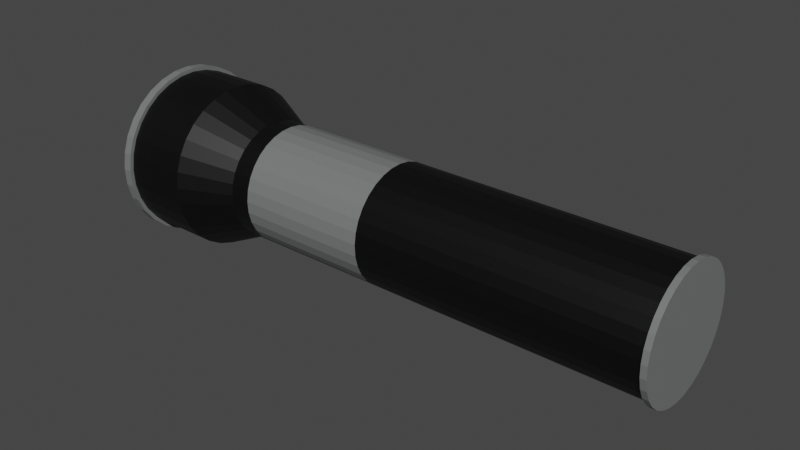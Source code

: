 # Source: lamp.blend  (saved by Blender 2.83.19; exported with 4.5.12 LTS)
import bpy
from mathutils import Matrix  # noqa: F401  (used for matrix-valued properties, if any)

bpy.ops.wm.read_factory_settings(use_empty=True)
scene = bpy.context.scene
scene.name = 'Scene'

# ---- collections
col_collection = bpy.data.collections.new('Collection'); scene.collection.children.link(col_collection)

# ---- materials (node trees are filled in below, after node groups)
mat_material_001 = bpy.data.materials.new('Material.001')
mat_material_001.use_transparent_shadow = False
mat_material_002 = bpy.data.materials.new('Material.002')
mat_material_002.use_transparent_shadow = False
mat_material_003 = bpy.data.materials.new('Material.003')
mat_material_003.use_transparent_shadow = False

# ---- material node trees
mat_material_001.use_nodes = True; mat_material_001.node_tree.nodes.clear()
_N = mat_material_001.node_tree.nodes; _L = mat_material_001.node_tree.links
n0 = _N.new('ShaderNodeBsdfPrincipled'); n0.name = 'Principled BSDF'; n0.location = (10, 300)
n0.distribution = 'GGX'
n0.subsurface_method = 'BURLEY'
n0.inputs[0].default_value = (0.1768, 0.1833, 0.1813, 1.0)
n0.inputs[3].default_value = 1.45
n0.inputs[27].default_value = (0.0, 0.0, 0.0, 1.0)
n0.inputs[28].default_value = 1.0
n1 = _N.new('ShaderNodeOutputMaterial'); n1.name = 'Material Output'; n1.location = (300, 300)
_L.new(n0.outputs[0], n1.inputs[0])
n1.is_active_output = True
mat_material_002.use_nodes = True; mat_material_002.node_tree.nodes.clear()
_N = mat_material_002.node_tree.nodes; _L = mat_material_002.node_tree.links
n0 = _N.new('ShaderNodeBsdfPrincipled'); n0.name = 'Principled BSDF'; n0.location = (10, 300)
n0.distribution = 'GGX'
n0.subsurface_method = 'BURLEY'
n0.inputs[0].default_value = (0.0, 0.0, 0.0, 1.0)
n0.inputs[3].default_value = 1.45
n0.inputs[27].default_value = (0.0, 0.0, 0.0, 1.0)
n0.inputs[28].default_value = 1.0
n1 = _N.new('ShaderNodeOutputMaterial'); n1.name = 'Material Output'; n1.location = (300, 300)
_L.new(n0.outputs[0], n1.inputs[0])
n1.is_active_output = True
mat_material_003.use_nodes = True; mat_material_003.node_tree.nodes.clear()
_N = mat_material_003.node_tree.nodes; _L = mat_material_003.node_tree.links
n0 = _N.new('ShaderNodeBsdfPrincipled'); n0.name = 'Principled BSDF'; n0.location = (10, 300)
n0.distribution = 'GGX'
n0.subsurface_method = 'BURLEY'
n0.inputs[0].default_value = (0.5543, 0.5543, 0.5543, 1.0)
n0.inputs[3].default_value = 1.45
n0.inputs[27].default_value = (0.0, 0.0, 0.0, 1.0)
n0.inputs[28].default_value = 1.0
n1 = _N.new('ShaderNodeOutputMaterial'); n1.name = 'Material Output'; n1.location = (300, 300)
_L.new(n0.outputs[0], n1.inputs[0])
n1.is_active_output = True

# ---- world
world_world = bpy.data.worlds.new('World'); scene.world = world_world
world_world.use_nodes = True; world_world.node_tree.nodes.clear()
_N = world_world.node_tree.nodes; _L = world_world.node_tree.links
n0 = _N.new('ShaderNodeOutputWorld'); n0.name = 'World Output'; n0.location = (300, 300)
n1 = _N.new('ShaderNodeBackground'); n1.name = 'Background'; n1.location = (10, 300)
n1.inputs[0].default_value = (0.05088, 0.05088, 0.05088, 1.0)
_L.new(n1.outputs[0], n0.inputs[0])
n0.is_active_output = True
world_world.color = (0.05088, 0.05088, 0.05088)
world_world.use_sun_shadow = False
world_world.sun_shadow_jitter_overblur = 0.0

# ---- meshes
me_cylinder = bpy.data.meshes.new('Cylinder')
me_cylinder.from_pydata([(-0.9834, 0.02802, 1.27), (-0.9556, 0.2221, 1.27), (-0.8904, 0.407, 1.27), (-0.7904, 0.5756, 1.27), (-0.6595, 0.7215, 1.27), (-0.5026, 0.839, 1.27), (-0.3257, 0.9236, 1.27), (-0.1358, 0.9722, 1.27), (0.05993, 0.9827, 1.27), (0.254, 0.9549, 1.27), (0.4389, 0.8897, 1.27), (0.6075, 0.7897, 1.27), (0.7534, 0.6588, 1.27), (0.8709, 0.5019, 1.27), (0.9555, 0.325, 1.27), (1.004, 0.1351, 1.27), (1.015, -0.06064, 1.27), (0.9868, -0.2547, 1.27), (0.9216, -0.4396, 1.27), (0.8216, -0.6082, 1.27), (0.6907, -0.7541, 1.27), (0.5338, -0.8716, 1.27), (0.357, -0.9562, 1.27), (0.167, -1.005, 1.27), (-0.02873, -1.015, 1.27), (-0.2228, -0.9875, 1.27), (-0.4077, -0.9223, 1.27), (-0.5763, -0.8223, 1.27), (-0.7222, -0.6914, 1.27), (-0.8397, -0.5345, 1.27), (-0.9243, -0.3577, 1.27), (-0.9729, -0.1677, 1.27), (-0.9834, 0.02802, -1.365), (-0.9556, 0.2221, -1.365), (-0.8904, 0.407, -1.365), (-0.7904, 0.5756, -1.365), (-0.6595, 0.7215, -1.365), (-0.5026, 0.839, -1.365), (-0.3257, 0.9236, -1.365), (-0.1358, 0.9722, -1.365), (0.05993, 0.9827, -1.365), (0.254, 0.9549, -1.365), (0.4389, 0.8897, -1.365), (0.6075, 0.7897, -1.365), (0.7534, 0.6588, -1.365), (0.8709, 0.5019, -1.365), (0.9555, 0.325, -1.365), (1.004, 0.1351, -1.365), (1.015, -0.06064, -1.365), (0.9868, -0.2547, -1.365), (0.9216, -0.4396, -1.365), (0.8216, -0.6082, -1.365), (0.6907, -0.7541, -1.365), (0.5338, -0.8716, -1.365), (0.357, -0.9562, -1.365), (0.167, -1.005, -1.365), (-0.02873, -1.015, -1.365), (-0.2228, -0.9875, -1.365), (-0.4077, -0.9223, -1.365), (-0.5763, -0.8223, -1.365), (-0.7222, -0.6914, -1.365), (-0.8397, -0.5345, -1.365), (-0.9243, -0.3577, -1.365), (-0.9729, -0.1677, -1.365), (-1.394, 0.04622, -2.231), (-1.354, 0.3199, -2.231), (-1.262, 0.5807, -2.231), (-1.121, 0.8186, -2.231), (-0.9366, 1.024, -2.231), (-0.7153, 1.19, -2.231), (-0.4659, 1.31, -2.231), (-0.198, 1.378, -2.231), (0.07813, 1.393, -2.231), (0.3518, 1.354, -2.231), (0.6126, 1.262, -2.231), (0.8505, 1.121, -2.231), (1.056, 0.9359, -2.231), (1.222, 0.7146, -2.231), (1.341, 0.4652, -2.231), (1.41, 0.1973, -2.231), (1.425, -0.07884, -2.231), (1.385, -0.3526, -2.231), (1.294, -0.6133, -2.231), (1.153, -0.8512, -2.231), (0.9678, -1.057, -2.231), (0.7465, -1.223, -2.231), (0.4971, -1.342, -2.231), (0.2292, -1.411, -2.231), (-0.04693, -1.425, -2.231), (-0.3206, -1.386, -2.231), (-0.5814, -1.294, -2.231), (-0.8193, -1.153, -2.231), (-1.025, -0.9685, -2.231), (-1.191, -0.7472, -2.231), (-1.31, -0.4978, -2.231), (-1.379, -0.2299, -2.231), (-1.394, 0.04622, -3.499), (-1.354, 0.3199, -3.499), (-1.262, 0.5807, -3.499), (-1.121, 0.8186, -3.499), (-0.9366, 1.024, -3.499), (-0.7153, 1.19, -3.499), (-0.4659, 1.31, -3.499), (-0.198, 1.378, -3.499), (0.07813, 1.393, -3.499), (0.3518, 1.354, -3.499), (0.6126, 1.262, -3.499), (0.8505, 1.121, -3.499), (1.056, 0.9359, -3.499), (1.222, 0.7146, -3.499), (1.341, 0.4652, -3.499), (1.41, 0.1973, -3.499), (1.425, -0.07884, -3.499), (1.385, -0.3526, -3.499), (1.294, -0.6133, -3.499), (1.153, -0.8512, -3.499), (0.9678, -1.057, -3.499), (0.7465, -1.223, -3.499), (0.4971, -1.342, -3.499), (0.2292, -1.411, -3.499), (-0.04693, -1.425, -3.499), (-0.3206, -1.386, -3.499), (-0.5814, -1.294, -3.499), (-0.8193, -1.153, -3.499), (-1.025, -0.9685, -3.499), (-1.191, -0.7472, -3.499), (-1.31, -0.4978, -3.499), (-1.379, -0.2299, -3.499), (-1.12, 0.03406, -3.499), (-1.088, 0.2545, -3.499), (-1.014, 0.4646, -3.499), (-0.9002, 0.6562, -3.499), (-0.7514, 0.8219, -3.499), (-0.5731, 0.9555, -3.499), (-0.3722, 1.052, -3.499), (-0.1564, 1.107, -3.499), (0.06597, 1.119, -3.499), (0.2865, 1.087, -3.499), (0.4965, 1.013, -3.499), (0.6881, 0.8995, -3.499), (0.8539, 0.7507, -3.499), (0.9874, 0.5724, -3.499), (1.084, 0.3715, -3.499), (1.139, 0.1557, -3.499), (1.151, -0.06668, -3.499), (1.119, -0.2872, -3.499), (1.045, -0.4972, -3.499), (0.9314, -0.6888, -3.499), (0.7826, -0.8546, -3.499), (0.6043, -0.9881, -3.499), (0.4034, -1.084, -3.499), (0.1876, -1.139, -3.499), (-0.03477, -1.151, -3.499), (-0.2553, -1.12, -3.499), (-0.4653, -1.046, -3.499), (-0.6569, -0.9321, -3.499), (-0.8227, -0.7833, -3.499), (-0.9562, -0.6051, -3.499), (-1.052, -0.4042, -3.499), (-1.108, -0.1884, -3.499), (-1.12, 0.03406, -2.422), (-1.088, 0.2545, -2.422), (-1.014, 0.4646, -2.422), (-0.9002, 0.6562, -2.422), (-0.7514, 0.8219, -2.422), (-0.5731, 0.9555, -2.422), (-0.3722, 1.052, -2.422), (-0.1564, 1.107, -2.422), (0.06597, 1.119, -2.422), (0.2865, 1.087, -2.422), (0.4965, 1.013, -2.422), (0.6881, 0.8995, -2.422), (0.8539, 0.7507, -2.422), (0.9874, 0.5724, -2.422), (1.084, 0.3715, -2.422), (1.139, 0.1557, -2.422), (1.151, -0.06668, -2.422), (1.119, -0.2872, -2.422), (1.045, -0.4972, -2.422), (0.9314, -0.6888, -2.422), (0.7826, -0.8546, -2.422), (0.6043, -0.9881, -2.422), (0.4034, -1.084, -2.422), (0.1876, -1.139, -2.422), (-0.03477, -1.151, -2.422), (-0.2553, -1.12, -2.422), (-0.4653, -1.046, -2.422), (-0.6569, -0.9321, -2.422), (-0.8227, -0.7833, -2.422), (-0.9562, -0.6051, -2.422), (-1.052, -0.4042, -2.422), (-1.108, -0.1884, -2.422), (-1.12, 0.03406, -2.422), (-1.098, 0.02436, -2.422), (-1.034, 0.0131, -2.422), (-0.9293, 0.0007066, -2.422), (-0.7884, -0.01234, -2.422), (-0.6167, -0.02554, -2.422), (-0.4206, -0.03838, -2.422), (-0.2078, -0.05038, -2.422), (0.01362, -0.06107, -2.422), (0.2351, -0.07003, -2.422), (0.4482, -0.07694, -2.422), (0.6446, -0.08151, -2.422), (0.8168, -0.08358, -2.422), (0.9583, -0.08306, -2.422), (1.064, -0.07997, -2.422), (1.129, -0.07444, -2.422), (1.151, -0.06668, -2.422), (1.129, -0.05698, -2.422), (1.065, -0.04572, -2.422), (0.9605, -0.03332, -2.422), (0.8196, -0.02028, -2.422), (0.6479, -0.007077, -2.422), (0.4518, 0.005768, -2.422), (0.239, 0.01776, -2.422), (0.01759, 0.02845, -2.422), (-0.2039, 0.03742, -2.422), (-0.4169, 0.04432, -2.422), (-0.6134, 0.04889, -2.422), (-0.7856, 0.05096, -2.422), (-0.9271, 0.05044, -2.422), (-1.032, 0.04736, -2.422), (-1.097, 0.04183, -2.422), (-0.6595, 0.7215, -1.015), (-0.7904, 0.5756, -1.015), (0.8709, 0.5019, -1.015), (0.7534, 0.6588, -1.015), (0.357, -0.9562, -1.015), (0.5338, -0.8716, -1.015), (-0.9729, -0.1677, -1.015), (-0.9243, -0.3577, -1.015), (0.254, 0.9549, -1.015), (0.05993, 0.9827, -1.015), (0.9216, -0.4396, -1.015), (0.9868, -0.2547, -1.015), (-0.5763, -0.8223, -1.015), (-0.4077, -0.9223, -1.015), (-0.5026, 0.839, -1.015), (0.9555, 0.325, -1.015), (0.167, -1.005, -1.015), (-0.9556, 0.2221, -1.015), (-0.9834, 0.02802, -1.015), (0.4389, 0.8897, -1.015), (0.8216, -0.6082, -1.015), (-0.7222, -0.6914, -1.015), (-0.3257, 0.9236, -1.015), (1.004, 0.1351, -1.015), (-0.02873, -1.015, -1.015), (-0.8904, 0.407, -1.015), (0.6075, 0.7897, -1.015), (0.6907, -0.7541, -1.015), (-0.8397, -0.5345, -1.015), (-0.1358, 0.9722, -1.015), (1.015, -0.06064, -1.015), (-0.2228, -0.9875, -1.015), (-0.7904, 0.5756, 0.9702), (0.7534, 0.6588, 0.9702), (0.5338, -0.8716, 0.9702), (-0.9243, -0.3577, 0.9702), (0.05446, 0.8593, 0.9702), (0.9868, -0.2547, 0.9702), (-0.4077, -0.9223, 0.9702), (-0.9834, 0.02802, 0.9702), (-0.6595, 0.7215, 0.9702), (0.8709, 0.5019, 0.9702), (0.357, -0.9562, 0.9702), (-0.9729, -0.1677, 0.9702), (0.2485, 0.8315, 0.9702), (0.9216, -0.4396, 0.9702), (-0.5763, -0.8223, 0.9702), (-0.508, 0.7156, 0.9702), (0.9555, 0.325, 0.9702), (0.167, -1.005, 0.9702), (-0.9556, 0.2221, 0.9702), (0.4334, 0.7663, 0.9702), (0.8216, -0.6082, 0.9702), (-0.7222, -0.6914, 0.9702), (-0.3312, 0.8002, 0.9702), (1.004, 0.1351, 0.9702), (-0.02873, -1.015, 0.9702), (-0.8904, 0.407, 0.9702), (0.602, 0.6663, 0.9702), (0.6907, -0.7541, 0.9702), (-0.8397, -0.5345, 0.9702), (-0.1413, 0.8487, 0.9702), (1.015, -0.06064, 0.9702), (-0.2228, -0.9875, 0.9702), (-0.6595, 0.7215, -0.7281), (0.8709, 0.5019, -0.7281), (0.357, -0.9562, -0.7281), (-0.9729, -0.1677, -0.7281), (0.2485, 0.8315, -0.7281), (0.9216, -0.4396, -0.7281), (-0.5763, -0.8223, -0.7281), (-0.508, 0.7156, -0.7281), (0.9555, 0.325, -0.7281), (0.167, -1.005, -0.7281), (-0.9556, 0.2221, -0.7281), (0.4334, 0.7663, -0.7281), (0.8216, -0.6082, -0.7281), (-0.7222, -0.6914, -0.7281), (-0.3312, 0.8002, -0.7281), (1.004, 0.1351, -0.7281), (-0.02873, -1.015, -0.7281), (-0.8904, 0.407, -0.7281), (0.602, 0.6663, -0.7281), (0.6907, -0.7541, -0.7281), (-0.8397, -0.5345, -0.7281), (-0.1413, 0.8487, -0.7281), (1.015, -0.06064, -0.7281), (-0.2228, -0.9875, -0.7281), (-0.7904, 0.5756, -0.7281), (0.7534, 0.6588, -0.7281), (0.5338, -0.8716, -0.7281), (-0.9243, -0.3577, -0.7281), (0.05446, 0.8593, -0.7281), (0.9868, -0.2547, -0.7281), (-0.4077, -0.9223, -0.7281), (-0.9834, 0.02802, -0.7281), (0.05446, 0.8593, -0.4437), (-0.1413, 0.8487, -0.4381), (0.2485, 0.8315, -0.4336), (0.05446, 0.8593, 0.6517), (-0.1413, 0.8487, 0.6508), (0.2485, 0.8315, 0.6556), (-0.9834, 0.02802, 1.582), (-0.9556, 0.2221, 1.582), (-0.8904, 0.407, 1.582), (-0.7904, 0.5756, 1.582), (-0.6595, 0.7215, 1.582), (-0.5026, 0.839, 1.582), (-0.3257, 0.9236, 1.582), (-0.1358, 0.9722, 1.582), (0.05993, 0.9827, 1.582), (0.254, 0.9549, 1.582), (0.4389, 0.8897, 1.582), (0.6075, 0.7897, 1.582), (0.7534, 0.6588, 1.582), (0.8709, 0.5019, 1.582), (0.9555, 0.325, 1.582), (1.004, 0.1351, 1.582), (1.015, -0.06064, 1.582), (0.9868, -0.2547, 1.582), (0.9216, -0.4396, 1.582), (0.8216, -0.6082, 1.582), (0.6907, -0.7541, 1.582), (0.5338, -0.8716, 1.582), (0.357, -0.9562, 1.582), (0.167, -1.005, 1.582), (-0.02873, -1.015, 1.582), (-0.2228, -0.9875, 1.582), (-0.4077, -0.9223, 1.582), (-0.5763, -0.8223, 1.582), (-0.7222, -0.6914, 1.582), (-0.8397, -0.5345, 1.582), (-0.9243, -0.3577, 1.582), (-0.9729, -0.1677, 1.582), (-1.121, 0.8186, -3.353), (-1.262, 0.5807, -3.353), (-1.31, -0.4978, -3.353), (-1.191, -0.7472, -3.353), (1.385, -0.3526, -3.353), (1.425, -0.07884, -3.353), (-0.9366, 1.024, -3.353), (-1.379, -0.2299, -3.353), (1.294, -0.6133, -3.353), (-0.7153, 1.19, -3.353), (-1.394, 0.04622, -3.353), (1.153, -0.8512, -3.353), (-0.4659, 1.31, -3.353), (0.9678, -1.057, -3.353), (-0.198, 1.378, -3.353), (0.7465, -1.223, -3.353), (0.07813, 1.393, -3.353), (0.4971, -1.342, -3.353), (0.3518, 1.354, -3.353), (0.2292, -1.411, -3.353), (0.6126, 1.262, -3.353), (-0.04693, -1.425, -3.353), (0.8505, 1.121, -3.353), (-0.3206, -1.386, -3.353), (1.056, 0.9359, -3.353), (-0.5814, -1.294, -3.353), (1.222, 0.7146, -3.353), (-0.8193, -1.153, -3.353), (1.341, 0.4652, -3.353), (-1.354, 0.3199, -3.353), (-1.025, -0.9685, -3.353), (1.41, 0.1973, -3.353), (-1.459, 0.04913, -3.503), (-1.418, 0.3356, -3.503), (-1.322, 0.6085, -3.503), (-1.174, 0.8574, -3.503), (-0.9809, 1.073, -3.503), (-0.7493, 1.246, -3.503), (-0.4883, 1.371, -3.503), (-0.2079, 1.443, -3.503), (0.08104, 1.458, -3.503), (0.3675, 1.417, -3.503), (0.6404, 1.321, -3.503), (0.8893, 1.174, -3.503), (1.105, 0.9802, -3.503), (1.278, 0.7486, -3.503), (1.403, 0.4876, -3.503), (1.475, 0.2072, -3.503), (1.49, -0.08175, -3.503), (1.449, -0.3682, -3.503), (1.353, -0.6411, -3.503), (1.205, -0.89, -3.503), (1.012, -1.105, -3.503), (0.7805, -1.279, -3.503), (0.5195, -1.404, -3.503), (0.2391, -1.475, -3.503), (-0.04984, -1.491, -3.503), (-0.3363, -1.45, -3.503), (-0.6092, -1.354, -3.503), (-0.8581, -1.206, -3.503), (-1.073, -1.013, -3.503), (-1.247, -0.7812, -3.503), (-1.372, -0.5202, -3.503), (-1.444, -0.2398, -3.503), (-1.174, 0.8574, -3.35), (-1.372, -0.5202, -3.35), (1.449, -0.3682, -3.35), (-0.9809, 1.073, -3.35), (-1.444, -0.2398, -3.35), (1.353, -0.6411, -3.35), (-0.7493, 1.246, -3.35), (-1.459, 0.04913, -3.35), (1.205, -0.89, -3.35), (-0.4883, 1.371, -3.35), (1.012, -1.105, -3.35), (-0.2079, 1.443, -3.35), (0.7805, -1.279, -3.35), (0.08104, 1.458, -3.35), (0.5195, -1.404, -3.35), (0.3675, 1.417, -3.35), (0.2391, -1.475, -3.35), (0.6404, 1.321, -3.35), (-0.04984, -1.491, -3.35), (0.8893, 1.174, -3.35), (-0.3363, -1.45, -3.35), (1.105, 0.9802, -3.35), (-0.6092, -1.354, -3.35), (1.278, 0.7486, -3.35), (-0.8581, -1.206, -3.35), (1.403, 0.4876, -3.35), (-1.418, 0.3356, -3.35), (-1.073, -1.013, -3.35), (1.475, 0.2072, -3.35), (-1.322, 0.6085, -3.35), (-1.247, -0.7812, -3.35), (1.49, -0.08175, -3.35), (0.05772, 0.9329, -0.4437), (-0.138, 0.9224, -0.4381), (0.2518, 0.9051, -0.4336), (0.05772, 0.9329, 0.6517), (-0.138, 0.9224, 0.6508), (0.2518, 0.9051, 0.6556), (-0.9834, 0.02802, 6.019), (-0.9556, 0.2221, 6.019), (-0.8904, 0.407, 6.019), (-0.7904, 0.5756, 6.019), (-0.6595, 0.7215, 6.019), (-0.5026, 0.839, 6.019), (-0.3257, 0.9236, 6.019), (-0.1358, 0.9722, 6.019), (0.05993, 0.9827, 6.019), (0.254, 0.9549, 6.019), (0.4389, 0.8897, 6.019), (0.6075, 0.7897, 6.019), (0.7534, 0.6588, 6.019), (0.8709, 0.5019, 6.019), (0.9555, 0.325, 6.019), (1.004, 0.1351, 6.019), (1.015, -0.06064, 6.019), (0.9868, -0.2547, 6.019), (0.9216, -0.4396, 6.019), (0.8216, -0.6082, 6.019), (0.6907, -0.7541, 6.019), (0.5338, -0.8716, 6.019), (0.357, -0.9562, 6.019), (0.167, -1.005, 6.019), (-0.02873, -1.015, 6.019), (-0.2228, -0.9875, 6.019), (-0.4077, -0.9223, 6.019), (-0.5763, -0.8223, 6.019), (-0.7222, -0.6914, 6.019), (-0.8397, -0.5345, 6.019), (-0.9243, -0.3577, 6.019), (-0.9729, -0.1677, 6.019), (-1.039, 0.03049, 6.019), (-1.01, 0.2353, 6.019), (-0.9408, 0.4305, 6.019), (-0.8353, 0.6085, 6.019), (-0.697, 0.7625, 6.019), (-0.5314, 0.8866, 6.019), (-0.3447, 0.9759, 6.019), (-0.1442, 1.027, 6.019), (0.0624, 1.038, 6.019), (0.2672, 1.009, 6.019), (0.4624, 0.9401, 6.019), (0.6404, 0.8346, 6.019), (0.7944, 0.6963, 6.019), (0.9185, 0.5307, 6.019), (1.008, 0.344, 6.019), (1.059, 0.1435, 6.019), (1.07, -0.06311, 6.019), (1.041, -0.268, 6.019), (0.972, -0.4631, 6.019), (0.8665, -0.6411, 6.019), (0.7282, -0.7951, 6.019), (0.5626, -0.9192, 6.019), (0.3759, -1.009, 6.019), (0.1754, -1.06, 6.019), (-0.0312, -1.071, 6.019), (-0.236, -1.042, 6.019), (-0.4312, -0.9727, 6.019), (-0.6092, -0.8672, 6.019), (-0.7632, -0.7289, 6.019), (-0.8873, -0.5633, 6.019), (-0.9766, -0.3767, 6.019), (-1.028, -0.1762, 6.019), (-1.039, 0.03049, 6.116), (-1.01, 0.2353, 6.116), (-0.9408, 0.4305, 6.116), (-0.8353, 0.6085, 6.116), (-0.697, 0.7625, 6.116), (-0.5314, 0.8866, 6.116), (-0.3447, 0.9759, 6.116), (-0.1442, 1.027, 6.116), (0.0624, 1.038, 6.116), (0.2672, 1.009, 6.116), (0.4624, 0.9401, 6.116), (0.6404, 0.8346, 6.116), (0.7944, 0.6963, 6.116), (0.9185, 0.5307, 6.116), (1.008, 0.344, 6.116), (1.059, 0.1435, 6.116), (1.07, -0.06311, 6.116), (1.041, -0.268, 6.116), (0.972, -0.4631, 6.116), (0.8665, -0.6411, 6.116), (0.7282, -0.7951, 6.116), (0.5626, -0.9192, 6.116), (0.3759, -1.009, 6.116), (0.1754, -1.06, 6.116), (-0.0312, -1.071, 6.116), (-0.236, -1.042, 6.116), (-0.4312, -0.9727, 6.116), (-0.6092, -0.8672, 6.116), (-0.7632, -0.7289, 6.116), (-0.8873, -0.5633, 6.116), (-0.9766, -0.3767, 6.116), (-1.028, -0.1762, 6.116)], [], [(225, 224, 36, 35), (227, 226, 45, 44), (229, 228, 54, 53), (231, 230, 63, 62), (233, 232, 41, 40), (235, 234, 50, 49), (237, 236, 59, 58), (224, 238, 37, 36), (226, 239, 46, 45), (228, 240, 55, 54), (242, 241, 33, 32), (230, 242, 32, 63), (232, 243, 42, 41), (234, 244, 51, 50), (236, 245, 60, 59), (238, 246, 38, 37), (239, 247, 47, 46), (240, 248, 56, 55), (241, 249, 34, 33), (243, 250, 43, 42), (244, 251, 52, 51), (245, 252, 61, 60), (246, 253, 39, 38), (247, 254, 48, 47), (248, 255, 57, 56), (249, 225, 35, 34), (250, 227, 44, 43), (251, 229, 53, 52), (252, 231, 62, 61), (253, 233, 40, 39), (254, 235, 49, 48), (255, 237, 58, 57), (58, 59, 91, 90), (45, 46, 78, 77), (32, 33, 65, 64), (59, 60, 92, 91), (46, 47, 79, 78), (33, 34, 66, 65), (60, 61, 93, 92), (47, 48, 80, 79), (34, 35, 67, 66), (61, 62, 94, 93), (48, 49, 81, 80), (35, 36, 68, 67), (62, 63, 95, 94), (49, 50, 82, 81), (36, 37, 69, 68), (63, 32, 64, 95), (50, 51, 83, 82), (37, 38, 70, 69), (51, 52, 84, 83), (38, 39, 71, 70), (52, 53, 85, 84), (39, 40, 72, 71), (53, 54, 86, 85), (40, 41, 73, 72), (54, 55, 87, 86), (41, 42, 74, 73), (55, 56, 88, 87), (42, 43, 75, 74), (56, 57, 89, 88), (43, 44, 76, 75), (57, 58, 90, 89), (44, 45, 77, 76), (124, 123, 417, 418), (386, 389, 450, 447), (97, 96, 390, 391), (363, 362, 424, 453), (123, 122, 416, 417), (387, 359, 451, 448), (358, 364, 425, 422), (122, 121, 415, 416), (388, 361, 452, 449), (360, 365, 426, 423), (121, 120, 414, 415), (389, 363, 453, 450), (362, 366, 427, 424), (120, 119, 413, 414), (364, 367, 428, 425), (119, 118, 412, 413), (365, 368, 429, 426), (118, 117, 411, 412), (366, 369, 430, 427), (117, 116, 410, 411), (367, 370, 431, 428), (116, 115, 409, 410), (369, 371, 432, 430), (115, 114, 408, 409), (370, 372, 433, 431), (114, 113, 407, 408), (371, 373, 434, 432), (113, 112, 406, 407), (372, 374, 435, 433), (112, 111, 405, 406), (373, 375, 436, 434), (111, 110, 404, 405), (101, 102, 134, 133), (115, 116, 148, 147), (102, 103, 135, 134), (116, 117, 149, 148), (103, 104, 136, 135), (117, 118, 150, 149), (104, 105, 137, 136), (118, 119, 151, 150), (105, 106, 138, 137), (119, 120, 152, 151), (106, 107, 139, 138), (120, 121, 153, 152), (107, 108, 140, 139), (121, 122, 154, 153), (108, 109, 141, 140), (122, 123, 155, 154), (109, 110, 142, 141), (96, 97, 129, 128), (123, 124, 156, 155), (110, 111, 143, 142), (97, 98, 130, 129), (124, 125, 157, 156), (111, 112, 144, 143), (98, 99, 131, 130), (125, 126, 158, 157), (112, 113, 145, 144), (99, 100, 132, 131), (126, 127, 159, 158), (113, 114, 146, 145), (100, 101, 133, 132), (127, 96, 128, 159), (114, 115, 147, 146), (136, 137, 169, 168), (150, 151, 183, 182), (137, 138, 170, 169), (151, 152, 184, 183), (138, 139, 171, 170), (152, 153, 185, 184), (139, 140, 172, 171), (153, 154, 186, 185), (140, 141, 173, 172), (154, 155, 187, 186), (141, 142, 174, 173), (128, 129, 161, 160), (155, 156, 188, 187), (142, 143, 175, 174), (129, 130, 162, 161), (156, 157, 189, 188), (143, 144, 176, 175), (130, 131, 163, 162), (157, 158, 190, 189), (144, 145, 177, 176), (131, 132, 164, 163), (158, 159, 191, 190), (145, 146, 178, 177), (132, 133, 165, 164), (159, 128, 160, 191), (146, 147, 179, 178), (133, 134, 166, 165), (147, 148, 180, 179), (134, 135, 167, 166), (148, 149, 181, 180), (135, 136, 168, 167), (149, 150, 182, 181), (171, 172, 204, 203), (185, 186, 218, 217), (172, 173, 205, 204), (186, 187, 219, 218), (173, 174, 206, 205), (160, 161, 193, 192), (187, 188, 220, 219), (174, 175, 207, 206), (161, 162, 194, 193), (188, 189, 221, 220), (175, 176, 208, 207), (162, 163, 195, 194), (189, 190, 222, 221), (176, 177, 209, 208), (163, 164, 196, 195), (190, 191, 223, 222), (177, 178, 210, 209), (164, 165, 197, 196), (191, 160, 192, 223), (178, 179, 211, 210), (165, 166, 198, 197), (179, 180, 212, 211), (166, 167, 199, 198), (180, 181, 213, 212), (167, 168, 200, 199), (181, 182, 214, 213), (168, 169, 201, 200), (182, 183, 215, 214), (169, 170, 202, 201), (183, 184, 216, 215), (170, 171, 203, 202), (184, 185, 217, 216), (311, 318, 237, 255), (310, 317, 235, 254), (309, 316, 233, 253), (308, 315, 231, 252), (307, 314, 229, 251), (306, 313, 227, 250), (305, 312, 225, 249), (304, 311, 255, 248), (303, 310, 254, 247), (302, 309, 253, 246), (301, 308, 252, 245), (300, 307, 251, 244), (299, 306, 250, 243), (298, 305, 249, 241), (297, 304, 248, 240), (296, 303, 247, 239), (295, 302, 246, 238), (294, 301, 245, 236), (293, 300, 244, 234), (292, 299, 243, 232), (291, 319, 242, 230), (319, 298, 241, 242), (290, 297, 240, 228), (289, 296, 239, 226), (288, 295, 238, 224), (318, 294, 236, 237), (317, 293, 234, 235), (316, 292, 232, 233), (315, 291, 230, 231), (314, 290, 228, 229), (313, 289, 226, 227), (312, 288, 224, 225), (3, 4, 264, 256), (12, 13, 265, 257), (21, 22, 266, 258), (30, 31, 267, 259), (8, 9, 268, 260), (17, 18, 269, 261), (26, 27, 270, 262), (4, 5, 271, 264), (13, 14, 272, 265), (22, 23, 273, 266), (0, 1, 274, 263), (31, 0, 263, 267), (9, 10, 275, 268), (18, 19, 276, 269), (27, 28, 277, 270), (5, 6, 278, 271), (14, 15, 279, 272), (23, 24, 280, 273), (1, 2, 281, 274), (10, 11, 282, 275), (19, 20, 283, 276), (28, 29, 284, 277), (6, 7, 285, 278), (15, 16, 286, 279), (24, 25, 287, 280), (2, 3, 256, 281), (11, 12, 257, 282), (20, 21, 258, 283), (29, 30, 259, 284), (7, 8, 260, 285), (16, 17, 261, 286), (25, 26, 262, 287), (256, 264, 288, 312), (257, 265, 289, 313), (258, 266, 290, 314), (259, 267, 291, 315), (261, 269, 293, 317), (262, 270, 294, 318), (264, 271, 295, 288), (265, 272, 296, 289), (266, 273, 297, 290), (263, 274, 298, 319), (267, 263, 319, 291), (268, 275, 299, 292, 322, 325), (269, 276, 300, 293), (270, 277, 301, 294), (271, 278, 302, 295), (272, 279, 303, 296), (273, 280, 304, 297), (274, 281, 305, 298), (275, 282, 306, 299), (276, 283, 307, 300), (277, 284, 308, 301), (278, 285, 324, 321, 309, 302), (279, 286, 310, 303), (280, 287, 311, 304), (281, 256, 312, 305), (282, 257, 313, 306), (283, 258, 314, 307), (284, 259, 315, 308), (286, 261, 317, 310), (287, 262, 318, 311), (31, 357, 326, 0), (30, 356, 357, 31), (29, 355, 356, 30), (28, 354, 355, 29), (27, 353, 354, 28), (26, 352, 353, 27), (25, 351, 352, 26), (24, 350, 351, 25), (23, 349, 350, 24), (22, 348, 349, 23), (21, 347, 348, 22), (20, 346, 347, 21), (19, 345, 346, 20), (18, 344, 345, 19), (17, 343, 344, 18), (16, 342, 343, 17), (15, 341, 342, 16), (14, 340, 341, 15), (13, 339, 340, 14), (12, 338, 339, 13), (11, 337, 338, 12), (10, 336, 337, 11), (9, 335, 336, 10), (8, 334, 335, 9), (7, 333, 334, 8), (6, 332, 333, 7), (5, 331, 332, 6), (4, 330, 331, 5), (3, 329, 330, 4), (2, 328, 329, 3), (1, 327, 328, 2), (0, 326, 327, 1), (79, 80, 363, 389), (92, 93, 361, 388), (65, 66, 359, 387), (78, 79, 389, 386), (91, 92, 388, 385), (64, 65, 387, 368), (77, 78, 386, 384), (90, 91, 385, 383), (76, 77, 384, 382), (89, 90, 383, 381), (75, 76, 382, 380), (88, 89, 381, 379), (74, 75, 380, 378), (87, 88, 379, 377), (73, 74, 378, 376), (86, 87, 377, 375), (72, 73, 376, 374), (85, 86, 375, 373), (71, 72, 374, 372), (84, 85, 373, 371), (70, 71, 372, 370), (83, 84, 371, 369), (69, 70, 370, 367), (82, 83, 369, 366), (95, 64, 368, 365), (68, 69, 367, 364), (81, 82, 366, 362), (94, 95, 365, 360), (67, 68, 364, 358), (80, 81, 362, 363), (93, 94, 360, 361), (66, 67, 358, 359), (451, 422, 393, 392), (452, 423, 420, 419), (453, 424, 407, 406), (422, 425, 394, 393), (423, 426, 421, 420), (424, 427, 408, 407), (425, 428, 395, 394), (426, 429, 390, 421), (427, 430, 409, 408), (428, 431, 396, 395), (430, 432, 410, 409), (431, 433, 397, 396), (432, 434, 411, 410), (433, 435, 398, 397), (434, 436, 412, 411), (435, 437, 399, 398), (436, 438, 413, 412), (437, 439, 400, 399), (438, 440, 414, 413), (439, 441, 401, 400), (440, 442, 415, 414), (441, 443, 402, 401), (442, 444, 416, 415), (443, 445, 403, 402), (444, 446, 417, 416), (445, 447, 404, 403), (429, 448, 391, 390), (446, 449, 418, 417), (447, 450, 405, 404), (448, 451, 392, 391), (449, 452, 419, 418), (450, 453, 406, 405), (361, 360, 423, 452), (98, 97, 391, 392), (385, 388, 449, 446), (125, 124, 418, 419), (359, 358, 422, 451), (99, 98, 392, 393), (368, 387, 448, 429), (126, 125, 419, 420), (100, 99, 393, 394), (384, 386, 447, 445), (127, 126, 420, 421), (101, 100, 394, 395), (383, 385, 446, 444), (96, 127, 421, 390), (102, 101, 395, 396), (382, 384, 445, 443), (103, 102, 396, 397), (381, 383, 444, 442), (104, 103, 397, 398), (380, 382, 443, 441), (105, 104, 398, 399), (379, 381, 442, 440), (106, 105, 399, 400), (378, 380, 441, 439), (107, 106, 400, 401), (377, 379, 440, 438), (108, 107, 401, 402), (376, 378, 439, 437), (109, 108, 402, 403), (375, 377, 438, 436), (110, 109, 403, 404), (374, 376, 437, 435), (321, 320, 316, 309), (322, 292, 316, 320), (323, 324, 285, 260), (323, 260, 268, 325), (323, 325, 459, 457), (455, 458, 457, 459, 456, 454), (320, 321, 455, 454), (325, 322, 456, 459), (324, 323, 457, 458), (322, 320, 454, 456), (321, 324, 458, 455), (344, 343, 477, 478), (357, 356, 490, 491), (330, 329, 463, 464), (343, 342, 476, 477), (356, 355, 489, 490), (329, 328, 462, 463), (342, 341, 475, 476), (355, 354, 488, 489), (328, 327, 461, 462), (341, 340, 474, 475), (354, 353, 487, 488), (327, 326, 460, 461), (340, 339, 473, 474), (353, 352, 486, 487), (339, 338, 472, 473), (352, 351, 485, 486), (338, 337, 471, 472), (351, 350, 484, 485), (337, 336, 470, 471), (350, 349, 483, 484), (336, 335, 469, 470), (349, 348, 482, 483), (335, 334, 468, 469), (348, 347, 481, 482), (334, 333, 467, 468), (347, 346, 480, 481), (333, 332, 466, 467), (346, 345, 479, 480), (332, 331, 465, 466), (345, 344, 478, 479), (326, 357, 491, 460), (331, 330, 464, 465), (490, 489, 521, 522), (463, 462, 494, 495), (476, 475, 507, 508), (489, 488, 520, 521), (462, 461, 493, 494), (475, 474, 506, 507), (488, 487, 519, 520), (461, 460, 492, 493), (474, 473, 505, 506), (487, 486, 518, 519), (473, 472, 504, 505), (486, 485, 517, 518), (472, 471, 503, 504), (485, 484, 516, 517), (471, 470, 502, 503), (484, 483, 515, 516), (470, 469, 501, 502), (483, 482, 514, 515), (469, 468, 500, 501), (482, 481, 513, 514), (468, 467, 499, 500), (481, 480, 512, 513), (467, 466, 498, 499), (480, 479, 511, 512), (466, 465, 497, 498), (479, 478, 510, 511), (460, 491, 523, 492), (465, 464, 496, 497), (478, 477, 509, 510), (491, 490, 522, 523), (464, 463, 495, 496), (477, 476, 508, 509), (519, 518, 550, 551), (505, 504, 536, 537), (518, 517, 549, 550), (504, 503, 535, 536), (517, 516, 548, 549), (503, 502, 534, 535), (516, 515, 547, 548), (502, 501, 533, 534), (515, 514, 546, 547), (501, 500, 532, 533), (514, 513, 545, 546), (500, 499, 531, 532), (513, 512, 544, 545), (499, 498, 530, 531), (512, 511, 543, 544), (498, 497, 529, 530), (511, 510, 542, 543), (492, 523, 555, 524), (497, 496, 528, 529), (510, 509, 541, 542), (523, 522, 554, 555), (496, 495, 527, 528), (509, 508, 540, 541), (522, 521, 553, 554), (495, 494, 526, 527), (508, 507, 539, 540), (521, 520, 552, 553), (494, 493, 525, 526), (507, 506, 538, 539), (520, 519, 551, 552), (493, 492, 524, 525), (506, 505, 537, 538), (555, 554, 553, 552, 551, 550, 549, 548, 547, 546, 545, 544, 543, 542, 541, 540, 539, 538, 537, 536, 535, 534, 533, 532, 531, 530, 529, 528, 527, 526, 525, 524)])
me_cylinder.polygons.foreach_set('material_index', [1, 1, 1, 1, 1, 1, 1, 1, 1, 1, 1, 1, 1, 1, 1, 1, 1, 1, 1, 1, 1, 1, 1, 1, 1, 1, 1, 1, 1, 1, 1, 1, 1, 1, 1, 1, 1, 1, 1, 1, 1, 1, 1, 1, 1, 1, 1, 1, 1, 1, 1, 1, 1, 1, 1, 1, 1, 1, 1, 1, 1, 1, 1, 1, 0, 0, 0, 0, 0, 0, 0, 0, 0, 0, 0, 0, 0, 0, 0, 0, 0, 0, 0, 0, 0, 0, 0, 0, 0, 0, 0, 0, 0, 0, 0, 0, 0, 0, 0, 0, 0, 0, 0, 0, 0, 0, 0, 0, 0, 0, 0, 0, 0, 0, 0, 0, 0, 0, 0, 0, 0, 0, 0, 0, 0, 0, 0, 0, 1, 1, 1, 1, 1, 1, 1, 1, 1, 1, 1, 1, 1, 1, 1, 1, 1, 1, 1, 1, 1, 1, 1, 1, 1, 1, 1, 1, 1, 1, 1, 1, 1, 1, 1, 1, 1, 1, 1, 1, 1, 1, 1, 1, 1, 1, 1, 1, 1, 1, 1, 1, 1, 1, 1, 1, 1, 1, 1, 1, 1, 1, 1, 1, 0, 0, 0, 0, 0, 0, 0, 0, 0, 0, 0, 0, 0, 0, 0, 0, 0, 0, 0, 0, 0, 0, 0, 0, 0, 0, 0, 0, 0, 0, 0, 0, 0, 0, 0, 0, 0, 0, 0, 0, 0, 0, 0, 0, 0, 0, 0, 0, 0, 0, 0, 0, 0, 0, 0, 0, 0, 0, 0, 0, 0, 0, 0, 0, 0, 0, 0, 0, 0, 0, 0, 0, 0, 0, 0, 1, 0, 0, 1, 0, 0, 0, 1, 0, 0, 1, 0, 0, 0, 0, 0, 0, 0, 0, 1, 1, 1, 1, 1, 1, 1, 1, 1, 1, 1, 1, 1, 1, 1, 1, 1, 1, 1, 1, 1, 1, 1, 1, 1, 1, 1, 1, 1, 1, 1, 1, 1, 1, 1, 1, 1, 1, 1, 1, 1, 1, 1, 1, 1, 1, 1, 1, 1, 1, 1, 1, 1, 1, 1, 1, 1, 1, 1, 1, 1, 1, 1, 1, 0, 0, 0, 0, 0, 0, 0, 0, 0, 0, 0, 0, 0, 0, 0, 0, 0, 0, 0, 0, 0, 0, 0, 0, 0, 0, 0, 0, 0, 0, 0, 0, 0, 0, 0, 0, 0, 0, 0, 0, 0, 0, 0, 0, 0, 0, 0, 0, 0, 0, 0, 0, 0, 0, 0, 0, 0, 0, 0, 0, 0, 0, 0, 0, 1, 1, 1, 1, 2, 2, 2, 2, 2, 2, 2, 1, 1, 1, 1, 1, 1, 1, 1, 1, 1, 1, 1, 1, 1, 1, 1, 1, 1, 1, 1, 1, 1, 1, 1, 1, 1, 1, 1, 1, 1, 1, 1, 0, 0, 0, 0, 0, 0, 0, 0, 0, 0, 0, 0, 0, 0, 0, 0, 0, 0, 0, 0, 0, 0, 0, 0, 0, 0, 0, 0, 0, 0, 0, 0, 0, 0, 0, 0, 0, 0, 0, 0, 0, 0, 0, 0, 0, 0, 0, 0, 0, 0, 0, 0, 0, 0, 0, 0, 0, 0, 0, 0, 0, 0, 0, 0, 0])
_uv = me_cylinder.uv_layers.new(name='UVMap')
_uv.uv.foreach_set('vector', [0.9062, 0.5, 0.875, 0.5, 0.875, 0.5, 0.9062, 0.5, 0.625, 0.5, 0.5938, 0.5, 0.5938, 0.5, 0.625, 0.5, 0.3438, 0.5, 0.3125, 0.5, 0.3125, 0.5, 0.3438, 0.5, 0.0625, 0.5, 0.03125, 0.5, 0.03125, 0.5, 0.0625, 0.5, 0.75, 0.5, 0.7188, 0.5, 0.7188, 0.5, 0.75, 0.5, 0.4688, 0.5, 0.4375, 0.5, 0.4375, 0.5, 0.4688, 0.5, 0.1875, 0.5, 0.1562, 0.5, 0.1562, 0.5, 0.1875, 0.5, 0.875, 0.5, 0.8438, 0.5, 0.8438, 0.5, 0.875, 0.5, 0.5938, 0.5, 0.5625, 0.5, 0.5625, 0.5, 0.5938, 0.5, 0.3125, 0.5, 0.2812, 0.5, 0.2812, 0.5, 0.3125, 0.5, 1.0, 0.5, 0.9688, 0.5, 0.9688, 0.5, 1.0, 0.5, 0.03125, 0.5, 0.0, 0.5, 0.0, 0.5, 0.03125, 0.5, 0.7188, 0.5, 0.6875, 0.5, 0.6875, 0.5, 0.7188, 0.5, 0.4375, 0.5, 0.4062, 0.5, 0.4062, 0.5, 0.4375, 0.5, 0.1562, 0.5, 0.125, 0.5, 0.125, 0.5, 0.1562, 0.5, 0.8438, 0.5, 0.8125, 0.5, 0.8125, 0.5, 0.8438, 0.5, 0.5625, 0.5, 0.5312, 0.5, 0.5312, 0.5, 0.5625, 0.5, 0.2812, 0.5, 0.25, 0.5, 0.25, 0.5, 0.2812, 0.5, 0.9688, 0.5, 0.9375, 0.5, 0.9375, 0.5, 0.9688, 0.5, 0.6875, 0.5, 0.6562, 0.5, 0.6562, 0.5, 0.6875, 0.5, 0.4062, 0.5, 0.375, 0.5, 0.375, 0.5, 0.4062, 0.5, 0.125, 0.5, 0.09375, 0.5, 0.09375, 0.5, 0.125, 0.5, 0.8125, 0.5, 0.7812, 0.5, 0.7812, 0.5, 0.8125, 0.5, 0.5312, 0.5, 0.5, 0.5, 0.5, 0.5, 0.5312, 0.5, 0.25, 0.5, 0.2188, 0.5, 0.2188, 0.5, 0.25, 0.5, 0.9375, 0.5, 0.9062, 0.5, 0.9062, 0.5, 0.9375, 0.5, 0.6562, 0.5, 0.625, 0.5, 0.625, 0.5, 0.6562, 0.5, 0.375, 0.5, 0.3438, 0.5, 0.3438, 0.5, 0.375, 0.5, 0.09375, 0.5, 0.0625, 0.5, 0.0625, 0.5, 0.09375, 0.5, 0.7812, 0.5, 0.75, 0.5, 0.75, 0.5, 0.7812, 0.5, 0.5, 0.5, 0.4688, 0.5, 0.4688, 0.5, 0.5, 0.5, 0.2188, 0.5, 0.1875, 0.5, 0.1875, 0.5, 0.2188, 0.5, 0.1875, 0.5, 0.1562, 0.5, 0.1562, 0.5, 0.1875, 0.5, 0.5938, 0.5, 0.5625, 0.5, 0.5625, 0.5, 0.5938, 0.5, 1.0, 0.5, 0.9688, 0.5, 0.9688, 0.5, 1.0, 0.5, 0.1562, 0.5, 0.125, 0.5, 0.125, 0.5, 0.1562, 0.5, 0.5625, 0.5, 0.5312, 0.5, 0.5312, 0.5, 0.5625, 0.5, 0.9688, 0.5, 0.9375, 0.5, 0.9375, 0.5, 0.9688, 0.5, 0.125, 0.5, 0.09375, 0.5, 0.09375, 0.5, 0.125, 0.5, 0.5312, 0.5, 0.5, 0.5, 0.5, 0.5, 0.5312, 0.5, 0.9375, 0.5, 0.9062, 0.5, 0.9062, 0.5, 0.9375, 0.5, 0.09375, 0.5, 0.0625, 0.5, 0.0625, 0.5, 0.09375, 0.5, 0.5, 0.5, 0.4688, 0.5, 0.4688, 0.5, 0.5, 0.5, 0.9062, 0.5, 0.875, 0.5, 0.875, 0.5, 0.9062, 0.5, 0.0625, 0.5, 0.03125, 0.5, 0.03125, 0.5, 0.0625, 0.5, 0.4688, 0.5, 0.4375, 0.5, 0.4375, 0.5, 0.4688, 0.5, 0.875, 0.5, 0.8438, 0.5, 0.8438, 0.5, 0.875, 0.5, 0.03125, 0.5, 0.0, 0.5, 0.0, 0.5, 0.03125, 0.5, 0.4375, 0.5, 0.4062, 0.5, 0.4062, 0.5, 0.4375, 0.5, 0.8438, 0.5, 0.8125, 0.5, 0.8125, 0.5, 0.8438, 0.5, 0.4062, 0.5, 0.375, 0.5, 0.375, 0.5, 0.4062, 0.5, 0.8125, 0.5, 0.7812, 0.5, 0.7812, 0.5, 0.8125, 0.5, 0.375, 0.5, 0.3438, 0.5, 0.3438, 0.5, 0.375, 0.5, 0.7812, 0.5, 0.75, 0.5, 0.75, 0.5, 0.7812, 0.5, 0.3438, 0.5, 0.3125, 0.5, 0.3125, 0.5, 0.3438, 0.5, 0.75, 0.5, 0.7188, 0.5, 0.7188, 0.5, 0.75, 0.5, 0.3125, 0.5, 0.2812, 0.5, 0.2812, 0.5, 0.3125, 0.5, 0.7188, 0.5, 0.6875, 0.5, 0.6875, 0.5, 0.7188, 0.5, 0.2812, 0.5, 0.25, 0.5, 0.25, 0.5, 0.2812, 0.5, 0.6875, 0.5, 0.6562, 0.5, 0.6562, 0.5, 0.6875, 0.5, 0.25, 0.5, 0.2188, 0.5, 0.2188, 0.5, 0.25, 0.5, 0.6562, 0.5, 0.625, 0.5, 0.625, 0.5, 0.6562, 0.5, 0.2188, 0.5, 0.1875, 0.5, 0.1875, 0.5, 0.2188, 0.5, 0.625, 0.5, 0.5938, 0.5, 0.5938, 0.5, 0.625, 0.5, 0.125, 0.5, 0.1562, 0.5, 0.1562, 0.5, 0.125, 0.5, 0.5625, 0.5, 0.5312, 0.5, 0.5312, 0.5, 0.5625, 0.5, 0.9688, 0.5, 1.0, 0.5, 1.0, 0.5, 0.9688, 0.5, 0.5, 0.5, 0.4688, 0.5, 0.4688, 0.5, 0.5, 0.5, 0.1562, 0.5, 0.1875, 0.5, 0.1875, 0.5, 0.1562, 0.5, 0.9688, 0.5, 0.9375, 0.5, 0.9375, 0.5, 0.9688, 0.5, 0.9062, 0.5, 0.875, 0.5, 0.875, 0.5, 0.9062, 0.5, 0.1875, 0.5, 0.2188, 0.5, 0.2188, 0.5, 0.1875, 0.5, 0.125, 0.5, 0.09375, 0.5, 0.09375, 0.5, 0.125, 0.5, 0.0625, 0.5, 0.03125, 0.5, 0.03125, 0.5, 0.0625, 0.5, 0.2188, 0.5, 0.25, 0.5, 0.25, 0.5, 0.2188, 0.5, 0.5312, 0.5, 0.5, 0.5, 0.5, 0.5, 0.5312, 0.5, 0.4688, 0.5, 0.4375, 0.5, 0.4375, 0.5, 0.4688, 0.5, 0.25, 0.5, 0.2812, 0.5, 0.2812, 0.5, 0.25, 0.5, 0.875, 0.5, 0.8438, 0.5, 0.8438, 0.5, 0.875, 0.5, 0.2812, 0.5, 0.3125, 0.5, 0.3125, 0.5, 0.2812, 0.5, 0.03125, 0.5, 0.0, 0.5, 0.0, 0.5, 0.03125, 0.5, 0.3125, 0.5, 0.3438, 0.5, 0.3438, 0.5, 0.3125, 0.5, 0.4375, 0.5, 0.4062, 0.5, 0.4062, 0.5, 0.4375, 0.5, 0.3438, 0.5, 0.375, 0.5, 0.375, 0.5, 0.3438, 0.5, 0.8438, 0.5, 0.8125, 0.5, 0.8125, 0.5, 0.8438, 0.5, 0.375, 0.5, 0.4062, 0.5, 0.4062, 0.5, 0.375, 0.5, 0.4062, 0.5, 0.375, 0.5, 0.375, 0.5, 0.4062, 0.5, 0.4062, 0.5, 0.4375, 0.5, 0.4375, 0.5, 0.4062, 0.5, 0.8125, 0.5, 0.7812, 0.5, 0.7812, 0.5, 0.8125, 0.5, 0.4375, 0.5, 0.4688, 0.5, 0.4688, 0.5, 0.4375, 0.5, 0.375, 0.5, 0.3438, 0.5, 0.3438, 0.5, 0.375, 0.5, 0.4688, 0.5, 0.5, 0.5, 0.5, 0.5, 0.4688, 0.5, 0.7812, 0.5, 0.75, 0.5, 0.75, 0.5, 0.7812, 0.5, 0.5, 0.5, 0.5312, 0.5, 0.5312, 0.5, 0.5, 0.5, 0.3438, 0.5, 0.3125, 0.5, 0.3125, 0.5, 0.3438, 0.5, 0.5312, 0.5, 0.5625, 0.5, 0.5625, 0.5, 0.5312, 0.5, 0.8438, 0.5, 0.8125, 0.5, 0.8125, 0.5, 0.8438, 0.5, 0.4062, 0.5, 0.375, 0.5, 0.375, 0.5, 0.4062, 0.5, 0.8125, 0.5, 0.7812, 0.5, 0.7812, 0.5, 0.8125, 0.5, 0.375, 0.5, 0.3438, 0.5, 0.3438, 0.5, 0.375, 0.5, 0.7812, 0.5, 0.75, 0.5, 0.75, 0.5, 0.7812, 0.5, 0.3438, 0.5, 0.3125, 0.5, 0.3125, 0.5, 0.3438, 0.5, 0.75, 0.5, 0.7188, 0.5, 0.7188, 0.5, 0.75, 0.5, 0.3125, 0.5, 0.2812, 0.5, 0.2812, 0.5, 0.3125, 0.5, 0.7188, 0.5, 0.6875, 0.5, 0.6875, 0.5, 0.7188, 0.5, 0.2812, 0.5, 0.25, 0.5, 0.25, 0.5, 0.2812, 0.5, 0.6875, 0.5, 0.6562, 0.5, 0.6562, 0.5, 0.6875, 0.5, 0.25, 0.5, 0.2188, 0.5, 0.2188, 0.5, 0.25, 0.5, 0.6562, 0.5, 0.625, 0.5, 0.625, 0.5, 0.6562, 0.5, 0.2188, 0.5, 0.1875, 0.5, 0.1875, 0.5, 0.2188, 0.5, 0.625, 0.5, 0.5938, 0.5, 0.5938, 0.5, 0.625, 0.5, 0.1875, 0.5, 0.1562, 0.5, 0.1562, 0.5, 0.1875, 0.5, 0.5938, 0.5, 0.5625, 0.5, 0.5625, 0.5, 0.5938, 0.5, 1.0, 0.5, 0.9688, 0.5, 0.9688, 0.5, 1.0, 0.5, 0.1562, 0.5, 0.125, 0.5, 0.125, 0.5, 0.1562, 0.5, 0.5625, 0.5, 0.5312, 0.5, 0.5312, 0.5, 0.5625, 0.5, 0.9688, 0.5, 0.9375, 0.5, 0.9375, 0.5, 0.9688, 0.5, 0.125, 0.5, 0.09375, 0.5, 0.09375, 0.5, 0.125, 0.5, 0.5312, 0.5, 0.5, 0.5, 0.5, 0.5, 0.5312, 0.5, 0.9375, 0.5, 0.9062, 0.5, 0.9062, 0.5, 0.9375, 0.5, 0.09375, 0.5, 0.0625, 0.5, 0.0625, 0.5, 0.09375, 0.5, 0.5, 0.5, 0.4688, 0.5, 0.4688, 0.5, 0.5, 0.5, 0.9062, 0.5, 0.875, 0.5, 0.875, 0.5, 0.9062, 0.5, 0.0625, 0.5, 0.03125, 0.5, 0.03125, 0.5, 0.0625, 0.5, 0.4688, 0.5, 0.4375, 0.5, 0.4375, 0.5, 0.4688, 0.5, 0.875, 0.5, 0.8438, 0.5, 0.8438, 0.5, 0.875, 0.5, 0.03125, 0.5, 0.0, 0.5, 0.0, 0.5, 0.03125, 0.5, 0.4375, 0.5, 0.4062, 0.5, 0.4062, 0.5, 0.4375, 0.5, 0.75, 0.5, 0.7188, 0.5, 0.7188, 0.5, 0.75, 0.5, 0.3125, 0.5, 0.2812, 0.5, 0.2812, 0.5, 0.3125, 0.5, 0.7188, 0.5, 0.6875, 0.5, 0.6875, 0.5, 0.7188, 0.5, 0.2812, 0.5, 0.25, 0.5, 0.25, 0.5, 0.2812, 0.5, 0.6875, 0.5, 0.6562, 0.5, 0.6562, 0.5, 0.6875, 0.5, 0.25, 0.5, 0.2188, 0.5, 0.2188, 0.5, 0.25, 0.5, 0.6562, 0.5, 0.625, 0.5, 0.625, 0.5, 0.6562, 0.5, 0.2188, 0.5, 0.1875, 0.5, 0.1875, 0.5, 0.2188, 0.5, 0.625, 0.5, 0.5938, 0.5, 0.5938, 0.5, 0.625, 0.5, 0.1875, 0.5, 0.1562, 0.5, 0.1562, 0.5, 0.1875, 0.5, 0.5938, 0.5, 0.5625, 0.5, 0.5625, 0.5, 0.5938, 0.5, 1.0, 0.5, 0.9688, 0.5, 0.9688, 0.5, 1.0, 0.5, 0.1562, 0.5, 0.125, 0.5, 0.125, 0.5, 0.1562, 0.5, 0.5625, 0.5, 0.5312, 0.5, 0.5312, 0.5, 0.5625, 0.5, 0.9688, 0.5, 0.9375, 0.5, 0.9375, 0.5, 0.9688, 0.5, 0.125, 0.5, 0.09375, 0.5, 0.09375, 0.5, 0.125, 0.5, 0.5312, 0.5, 0.5, 0.5, 0.5, 0.5, 0.5312, 0.5, 0.9375, 0.5, 0.9062, 0.5, 0.9062, 0.5, 0.9375, 0.5, 0.09375, 0.5, 0.0625, 0.5, 0.0625, 0.5, 0.09375, 0.5, 0.5, 0.5, 0.4688, 0.5, 0.4688, 0.5, 0.5, 0.5, 0.9062, 0.5, 0.875, 0.5, 0.875, 0.5, 0.9062, 0.5, 0.0625, 0.5, 0.03125, 0.5, 0.03125, 0.5, 0.0625, 0.5, 0.4688, 0.5, 0.4375, 0.5, 0.4375, 0.5, 0.4688, 0.5, 0.875, 0.5, 0.8438, 0.5, 0.8438, 0.5, 0.875, 0.5, 0.03125, 0.5, 0.0, 0.5, 0.0, 0.5, 0.03125, 0.5, 0.4375, 0.5, 0.4062, 0.5, 0.4062, 0.5, 0.4375, 0.5, 0.8438, 0.5, 0.8125, 0.5, 0.8125, 0.5, 0.8438, 0.5, 0.4062, 0.5, 0.375, 0.5, 0.375, 0.5, 0.4062, 0.5, 0.8125, 0.5, 0.7812, 0.5, 0.7812, 0.5, 0.8125, 0.5, 0.375, 0.5, 0.3438, 0.5, 0.3438, 0.5, 0.375, 0.5, 0.7812, 0.5, 0.75, 0.5, 0.75, 0.5, 0.7812, 0.5, 0.3438, 0.5, 0.3125, 0.5, 0.3125, 0.5, 0.3438, 0.5, 0.6562, 0.5, 0.625, 0.5, 0.625, 0.5, 0.6562, 0.5, 0.2188, 0.5, 0.1875, 0.5, 0.1875, 0.5, 0.2188, 0.5, 0.625, 0.5, 0.5938, 0.5, 0.5938, 0.5, 0.625, 0.5, 0.1875, 0.5, 0.1562, 0.5, 0.1562, 0.5, 0.1875, 0.5, 0.5938, 0.5, 0.5625, 0.5, 0.5625, 0.5, 0.5938, 0.5, 1.0, 0.5, 0.9688, 0.5, 0.9688, 0.5, 1.0, 0.5, 0.1562, 0.5, 0.125, 0.5, 0.125, 0.5, 0.1562, 0.5, 0.5625, 0.5, 0.5312, 0.5, 0.5312, 0.5, 0.5625, 0.5, 0.9688, 0.5, 0.9375, 0.5, 0.9375, 0.5, 0.9688, 0.5, 0.125, 0.5, 0.09375, 0.5, 0.09375, 0.5, 0.125, 0.5, 0.5312, 0.5, 0.5, 0.5, 0.5, 0.5, 0.5312, 0.5, 0.9375, 0.5, 0.9062, 0.5, 0.9062, 0.5, 0.9375, 0.5, 0.09375, 0.5, 0.0625, 0.5, 0.0625, 0.5, 0.09375, 0.5, 0.5, 0.5, 0.4688, 0.5, 0.4688, 0.5, 0.5, 0.5, 0.9062, 0.5, 0.875, 0.5, 0.875, 0.5, 0.9062, 0.5, 0.0625, 0.5, 0.03125, 0.5, 0.03125, 0.5, 0.0625, 0.5, 0.4688, 0.5, 0.4375, 0.5, 0.4375, 0.5, 0.4688, 0.5, 0.875, 0.5, 0.8438, 0.5, 0.8438, 0.5, 0.875, 0.5, 0.03125, 0.5, 0.0, 0.5, 0.0, 0.5, 0.03125, 0.5, 0.4375, 0.5, 0.4062, 0.5, 0.4062, 0.5, 0.4375, 0.5, 0.8438, 0.5, 0.8125, 0.5, 0.8125, 0.5, 0.8438, 0.5, 0.4062, 0.5, 0.375, 0.5, 0.375, 0.5, 0.4062, 0.5, 0.8125, 0.5, 0.7812, 0.5, 0.7812, 0.5, 0.8125, 0.5, 0.375, 0.5, 0.3438, 0.5, 0.3438, 0.5, 0.375, 0.5, 0.7812, 0.5, 0.75, 0.5, 0.75, 0.5, 0.7812, 0.5, 0.3438, 0.5, 0.3125, 0.5, 0.3125, 0.5, 0.3438, 0.5, 0.75, 0.5, 0.7188, 0.5, 0.7188, 0.5, 0.75, 0.5, 0.3125, 0.5, 0.2812, 0.5, 0.2812, 0.5, 0.3125, 0.5, 0.7188, 0.5, 0.6875, 0.5, 0.6875, 0.5, 0.7188, 0.5, 0.2812, 0.5, 0.25, 0.5, 0.25, 0.5, 0.2812, 0.5, 0.6875, 0.5, 0.6562, 0.5, 0.6562, 0.5, 0.6875, 0.5, 0.25, 0.5, 0.2188, 0.5, 0.2188, 0.5, 0.25, 0.5, 0.2188, 0.5, 0.1875, 0.5, 0.1875, 0.5, 0.2188, 0.5, 0.5, 0.5, 0.4688, 0.5, 0.4688, 0.5, 0.5, 0.5, 0.7812, 0.5, 0.75, 0.5, 0.75, 0.5, 0.7812, 0.5, 0.09375, 0.5, 0.0625, 0.5, 0.0625, 0.5, 0.09375, 0.5, 0.375, 0.5, 0.3438, 0.5, 0.3438, 0.5, 0.375, 0.5, 0.6562, 0.5, 0.625, 0.5, 0.625, 0.5, 0.6562, 0.5, 0.9375, 0.5, 0.9062, 0.5, 0.9062, 0.5, 0.9375, 0.5, 0.25, 0.5, 0.2188, 0.5, 0.2188, 0.5, 0.25, 0.5, 0.5312, 0.5, 0.5, 0.5, 0.5, 0.5, 0.5312, 0.5, 0.8125, 0.5, 0.7812, 0.5, 0.7812, 0.5, 0.8125, 0.5, 0.125, 0.5, 0.09375, 0.5, 0.09375, 0.5, 0.125, 0.5, 0.4062, 0.5, 0.375, 0.5, 0.375, 0.5, 0.4062, 0.5, 0.6875, 0.5, 0.6562, 0.5, 0.6562, 0.5, 0.6875, 0.5, 0.9688, 0.5, 0.9375, 0.5, 0.9375, 0.5, 0.9688, 0.5, 0.2812, 0.5, 0.25, 0.5, 0.25, 0.5, 0.2812, 0.5, 0.5625, 0.5, 0.5312, 0.5, 0.5312, 0.5, 0.5625, 0.5, 0.8438, 0.5, 0.8125, 0.5, 0.8125, 0.5, 0.8438, 0.5, 0.1562, 0.5, 0.125, 0.5, 0.125, 0.5, 0.1562, 0.5, 0.4375, 0.5, 0.4062, 0.5, 0.4062, 0.5, 0.4375, 0.5, 0.7188, 0.5, 0.6875, 0.5, 0.6875, 0.5, 0.7188, 0.5, 0.03125, 0.5, 0.0, 0.5, 0.0, 0.5, 0.03125, 0.5, 1.0, 0.5, 0.9688, 0.5, 0.9688, 0.5, 1.0, 0.5, 0.3125, 0.5, 0.2812, 0.5, 0.2812, 0.5, 0.3125, 0.5, 0.5938, 0.5, 0.5625, 0.5, 0.5625, 0.5, 0.5938, 0.5, 0.875, 0.5, 0.8438, 0.5, 0.8438, 0.5, 0.875, 0.5, 0.1875, 0.5, 0.1562, 0.5, 0.1562, 0.5, 0.1875, 0.5, 0.4688, 0.5, 0.4375, 0.5, 0.4375, 0.5, 0.4688, 0.5, 0.75, 0.5, 0.7188, 0.5, 0.7188, 0.5, 0.75, 0.5, 0.0625, 0.5, 0.03125, 0.5, 0.03125, 0.5, 0.0625, 0.5, 0.3438, 0.5, 0.3125, 0.5, 0.3125, 0.5, 0.3438, 0.5, 0.625, 0.5, 0.5938, 0.5, 0.5938, 0.5, 0.625, 0.5, 0.9062, 0.5, 0.875, 0.5, 0.875, 0.5, 0.9062, 0.5, 0.9062, 0.5, 0.875, 0.5, 0.875, 0.5, 0.9062, 0.5, 0.625, 0.5, 0.5938, 0.5, 0.5938, 0.5, 0.625, 0.5, 0.3438, 0.5, 0.3125, 0.5, 0.3125, 0.5, 0.3438, 0.5, 0.0625, 0.5, 0.03125, 0.5, 0.03125, 0.5, 0.0625, 0.5, 0.75, 0.5, 0.7188, 0.5, 0.7188, 0.5, 0.75, 0.5, 0.4688, 0.5, 0.4375, 0.5, 0.4375, 0.5, 0.4688, 0.5, 0.1875, 0.5, 0.1562, 0.5, 0.1562, 0.5, 0.1875, 0.5, 0.875, 0.5, 0.8438, 0.5, 0.8438, 0.5, 0.875, 0.5, 0.5938, 0.5, 0.5625, 0.5, 0.5625, 0.5, 0.5938, 0.5, 0.3125, 0.5, 0.2812, 0.5, 0.2812, 0.5, 0.3125, 0.5, 1.0, 0.5, 0.9688, 0.5, 0.9688, 0.5, 1.0, 0.5, 0.03125, 0.5, 0.0, 0.5, 0.0, 0.5, 0.03125, 0.5, 0.7188, 0.5, 0.6875, 0.5, 0.6875, 0.5, 0.7188, 0.5, 0.4375, 0.5, 0.4062, 0.5, 0.4062, 0.5, 0.4375, 0.5, 0.1562, 0.5, 0.125, 0.5, 0.125, 0.5, 0.1562, 0.5, 0.8438, 0.5, 0.8125, 0.5, 0.8125, 0.5, 0.8438, 0.5, 0.5625, 0.5, 0.5312, 0.5, 0.5312, 0.5, 0.5625, 0.5, 0.2812, 0.5, 0.25, 0.5, 0.25, 0.5, 0.2812, 0.5, 0.9688, 0.5, 0.9375, 0.5, 0.9375, 0.5, 0.9688, 0.5, 0.6875, 0.5, 0.6562, 0.5, 0.6562, 0.5, 0.6875, 0.5, 0.4062, 0.5, 0.375, 0.5, 0.375, 0.5, 0.4062, 0.5, 0.125, 0.5, 0.09375, 0.5, 0.09375, 0.5, 0.125, 0.5, 0.8125, 0.5, 0.7812, 0.5, 0.7812, 0.5, 0.8125, 0.5, 0.5312, 0.5, 0.5, 0.5, 0.5, 0.5, 0.5312, 0.5, 0.25, 0.5, 0.2188, 0.5, 0.2188, 0.5, 0.25, 0.5, 0.9375, 0.5, 0.9062, 0.5, 0.9062, 0.5, 0.9375, 0.5, 0.6562, 0.5, 0.625, 0.5, 0.625, 0.5, 0.6562, 0.5, 0.375, 0.5, 0.3438, 0.5, 0.3438, 0.5, 0.375, 0.5, 0.09375, 0.5, 0.0625, 0.5, 0.0625, 0.5, 0.09375, 0.5, 0.7812, 0.5, 0.75, 0.5, 0.75, 0.5, 0.7812, 0.5, 0.5, 0.5, 0.4688, 0.5, 0.4688, 0.5, 0.5, 0.5, 0.2188, 0.5, 0.1875, 0.5, 0.1875, 0.5, 0.2188, 0.5, 0.9062, 0.5, 0.875, 0.5, 0.875, 0.5, 0.9062, 0.5, 0.625, 0.5, 0.5938, 0.5, 0.5938, 0.5, 0.625, 0.5, 0.3438, 0.5, 0.3125, 0.5, 0.3125, 0.5, 0.3438, 0.5, 0.0625, 0.5, 0.03125, 0.5, 0.03125, 0.5, 0.0625, 0.5, 0.4688, 0.5, 0.4375, 0.5, 0.4375, 0.5, 0.4688, 0.5, 0.1875, 0.5, 0.1562, 0.5, 0.1562, 0.5, 0.1875, 0.5, 0.875, 0.5, 0.8438, 0.5, 0.8438, 0.5, 0.875, 0.5, 0.5938, 0.5, 0.5625, 0.5, 0.5625, 0.5, 0.5938, 0.5, 0.3125, 0.5, 0.2812, 0.5, 0.2812, 0.5, 0.3125, 0.5, 1.0, 0.5, 0.9688, 0.5, 0.9688, 0.5, 1.0, 0.5, 0.03125, 0.5, 0.0, 0.5, 0.0, 0.5, 0.03125, 0.5, 0.7188, 0.5, 0.6875, 0.5, 0.6875, 0.5, 0.7188, 0.5, 0.7188, 0.5, 0.7188, 0.5, 0.4375, 0.5, 0.4062, 0.5, 0.4062, 0.5, 0.4375, 0.5, 0.1562, 0.5, 0.125, 0.5, 0.125, 0.5, 0.1562, 0.5, 0.8438, 0.5, 0.8125, 0.5, 0.8125, 0.5, 0.8438, 0.5, 0.5625, 0.5, 0.5312, 0.5, 0.5312, 0.5, 0.5625, 0.5, 0.2812, 0.5, 0.25, 0.5, 0.25, 0.5, 0.2812, 0.5, 0.9688, 0.5, 0.9375, 0.5, 0.9375, 0.5, 0.9688, 0.5, 0.6875, 0.5, 0.6562, 0.5, 0.6562, 0.5, 0.6875, 0.5, 0.4062, 0.5, 0.375, 0.5, 0.375, 0.5, 0.4062, 0.5, 0.125, 0.5, 0.09375, 0.5, 0.09375, 0.5, 0.125, 0.5, 0.8125, 0.5, 0.7812, 0.5, 0.7812, 0.5, 0.7812, 0.5, 0.7812, 0.5, 0.8125, 0.5, 0.5312, 0.5, 0.5, 0.5, 0.5, 0.5, 0.5312, 0.5, 0.25, 0.5, 0.2188, 0.5, 0.2188, 0.5, 0.25, 0.5, 0.9375, 0.5, 0.9062, 0.5, 0.9062, 0.5, 0.9375, 0.5, 0.6562, 0.5, 0.625, 0.5, 0.625, 0.5, 0.6562, 0.5, 0.375, 0.5, 0.3438, 0.5, 0.3438, 0.5, 0.375, 0.5, 0.09375, 0.5, 0.0625, 0.5, 0.0625, 0.5, 0.09375, 0.5, 0.5, 0.5, 0.4688, 0.5, 0.4688, 0.5, 0.5, 0.5, 0.2188, 0.5, 0.1875, 0.5, 0.1875, 0.5, 0.2188, 0.5, 0.03125, 0.5, 0.03125, 0.75, 0.0, 0.75, 0.0, 0.5, 0.0625, 0.5, 0.0625, 0.75, 0.03125, 0.75, 0.03125, 0.5, 0.09375, 0.5, 0.09375, 0.75, 0.0625, 0.75, 0.0625, 0.5, 0.125, 0.5, 0.125, 0.75, 0.09375, 0.75, 0.09375, 0.5, 0.1562, 0.5, 0.1562, 0.75, 0.125, 0.75, 0.125, 0.5, 0.1875, 0.5, 0.1875, 0.75, 0.1562, 0.75, 0.1562, 0.5, 0.2188, 0.5, 0.2188, 0.75, 0.1875, 0.75, 0.1875, 0.5, 0.25, 0.5, 0.25, 0.75, 0.2188, 0.75, 0.2188, 0.5, 0.2812, 0.5, 0.2812, 0.75, 0.25, 0.75, 0.25, 0.5, 0.3125, 0.5, 0.3125, 0.75, 0.2812, 0.75, 0.2812, 0.5, 0.3438, 0.5, 0.3438, 0.75, 0.3125, 0.75, 0.3125, 0.5, 0.375, 0.5, 0.375, 0.75, 0.3438, 0.75, 0.3438, 0.5, 0.4062, 0.5, 0.4062, 0.75, 0.375, 0.75, 0.375, 0.5, 0.4375, 0.5, 0.4375, 0.75, 0.4062, 0.75, 0.4062, 0.5, 0.4688, 0.5, 0.4688, 0.75, 0.4375, 0.75, 0.4375, 0.5, 0.5, 0.5, 0.5, 0.75, 0.4688, 0.75, 0.4688, 0.5, 0.5312, 0.5, 0.5312, 0.75, 0.5, 0.75, 0.5, 0.5, 0.5625, 0.5, 0.5625, 0.75, 0.5312, 0.75, 0.5312, 0.5, 0.5938, 0.5, 0.5938, 0.75, 0.5625, 0.75, 0.5625, 0.5, 0.625, 0.5, 0.625, 0.75, 0.5938, 0.75, 0.5938, 0.5, 0.6562, 0.5, 0.6562, 0.75, 0.625, 0.75, 0.625, 0.5, 0.6875, 0.5, 0.6875, 0.75, 0.6562, 0.75, 0.6562, 0.5, 0.7188, 0.5, 0.7188, 0.75, 0.6875, 0.75, 0.6875, 0.5, 0.75, 0.5, 0.75, 0.75, 0.7188, 0.75, 0.7188, 0.5, 0.7812, 0.5, 0.7812, 0.75, 0.75, 0.75, 0.75, 0.5, 0.8125, 0.5, 0.8125, 0.75, 0.7812, 0.75, 0.7812, 0.5, 0.8438, 0.5, 0.8438, 0.75, 0.8125, 0.75, 0.8125, 0.5, 0.875, 0.5, 0.875, 0.75, 0.8438, 0.75, 0.8438, 0.5, 0.9062, 0.5, 0.9062, 0.75, 0.875, 0.75, 0.875, 0.5, 0.9375, 0.5, 0.9375, 0.75, 0.9062, 0.75, 0.9062, 0.5, 0.9688, 0.5, 0.9688, 0.75, 0.9375, 0.75, 0.9375, 0.5, 1.0, 0.5, 1.0, 0.75, 0.9688, 0.75, 0.9688, 0.5, 0.5312, 0.5, 0.5, 0.5, 0.5, 0.5, 0.5312, 0.5, 0.125, 0.5, 0.09375, 0.5, 0.09375, 0.5, 0.125, 0.5, 0.9688, 0.5, 0.9375, 0.5, 0.9375, 0.5, 0.9688, 0.5, 0.5625, 0.5, 0.5312, 0.5, 0.5312, 0.5, 0.5625, 0.5, 0.1562, 0.5, 0.125, 0.5, 0.125, 0.5, 0.1562, 0.5, 1.0, 0.5, 0.9688, 0.5, 0.9688, 0.5, 1.0, 0.5, 0.5938, 0.5, 0.5625, 0.5, 0.5625, 0.5, 0.5938, 0.5, 0.1875, 0.5, 0.1562, 0.5, 0.1562, 0.5, 0.1875, 0.5, 0.625, 0.5, 0.5938, 0.5, 0.5938, 0.5, 0.625, 0.5, 0.2188, 0.5, 0.1875, 0.5, 0.1875, 0.5, 0.2188, 0.5, 0.6562, 0.5, 0.625, 0.5, 0.625, 0.5, 0.6562, 0.5, 0.25, 0.5, 0.2188, 0.5, 0.2188, 0.5, 0.25, 0.5, 0.6875, 0.5, 0.6562, 0.5, 0.6562, 0.5, 0.6875, 0.5, 0.2812, 0.5, 0.25, 0.5, 0.25, 0.5, 0.2812, 0.5, 0.7188, 0.5, 0.6875, 0.5, 0.6875, 0.5, 0.7188, 0.5, 0.3125, 0.5, 0.2812, 0.5, 0.2812, 0.5, 0.3125, 0.5, 0.75, 0.5, 0.7188, 0.5, 0.7188, 0.5, 0.75, 0.5, 0.3438, 0.5, 0.3125, 0.5, 0.3125, 0.5, 0.3438, 0.5, 0.7812, 0.5, 0.75, 0.5, 0.75, 0.5, 0.7812, 0.5, 0.375, 0.5, 0.3438, 0.5, 0.3438, 0.5, 0.375, 0.5, 0.8125, 0.5, 0.7812, 0.5, 0.7812, 0.5, 0.8125, 0.5, 0.4062, 0.5, 0.375, 0.5, 0.375, 0.5, 0.4062, 0.5, 0.8438, 0.5, 0.8125, 0.5, 0.8125, 0.5, 0.8438, 0.5, 0.4375, 0.5, 0.4062, 0.5, 0.4062, 0.5, 0.4375, 0.5, 0.03125, 0.5, 0.0, 0.5, 0.0, 0.5, 0.03125, 0.5, 0.875, 0.5, 0.8438, 0.5, 0.8438, 0.5, 0.875, 0.5, 0.4688, 0.5, 0.4375, 0.5, 0.4375, 0.5, 0.4688, 0.5, 0.0625, 0.5, 0.03125, 0.5, 0.03125, 0.5, 0.0625, 0.5, 0.9062, 0.5, 0.875, 0.5, 0.875, 0.5, 0.9062, 0.5, 0.5, 0.5, 0.4688, 0.5, 0.4688, 0.5, 0.5, 0.5, 0.09375, 0.5, 0.0625, 0.5, 0.0625, 0.5, 0.09375, 0.5, 0.9375, 0.5, 0.9062, 0.5, 0.9062, 0.5, 0.9375, 0.5, 0.9375, 0.5, 0.9062, 0.5, 0.9062, 0.5, 0.9375, 0.5, 0.09375, 0.5, 0.0625, 0.5, 0.0625, 0.5, 0.09375, 0.5, 0.5, 0.5, 0.4688, 0.5, 0.4688, 0.5, 0.5, 0.5, 0.9062, 0.5, 0.875, 0.5, 0.875, 0.5, 0.9062, 0.5, 0.0625, 0.5, 0.03125, 0.5, 0.03125, 0.5, 0.0625, 0.5, 0.4688, 0.5, 0.4375, 0.5, 0.4375, 0.5, 0.4688, 0.5, 0.875, 0.5, 0.8438, 0.5, 0.8438, 0.5, 0.875, 0.5, 0.03125, 0.5, 0.0, 0.5, 0.0, 0.5, 0.03125, 0.5, 0.4375, 0.5, 0.4062, 0.5, 0.4062, 0.5, 0.4375, 0.5, 0.8438, 0.5, 0.8125, 0.5, 0.8125, 0.5, 0.8438, 0.5, 0.4062, 0.5, 0.375, 0.5, 0.375, 0.5, 0.4062, 0.5, 0.8125, 0.5, 0.7812, 0.5, 0.7812, 0.5, 0.8125, 0.5, 0.375, 0.5, 0.3438, 0.5, 0.3438, 0.5, 0.375, 0.5, 0.7812, 0.5, 0.75, 0.5, 0.75, 0.5, 0.7812, 0.5, 0.3438, 0.5, 0.3125, 0.5, 0.3125, 0.5, 0.3438, 0.5, 0.75, 0.5, 0.7188, 0.5, 0.7188, 0.5, 0.75, 0.5, 0.3125, 0.5, 0.2812, 0.5, 0.2812, 0.5, 0.3125, 0.5, 0.7188, 0.5, 0.6875, 0.5, 0.6875, 0.5, 0.7188, 0.5, 0.2812, 0.5, 0.25, 0.5, 0.25, 0.5, 0.2812, 0.5, 0.6875, 0.5, 0.6562, 0.5, 0.6562, 0.5, 0.6875, 0.5, 0.25, 0.5, 0.2188, 0.5, 0.2188, 0.5, 0.25, 0.5, 0.6562, 0.5, 0.625, 0.5, 0.625, 0.5, 0.6562, 0.5, 0.2188, 0.5, 0.1875, 0.5, 0.1875, 0.5, 0.2188, 0.5, 0.625, 0.5, 0.5938, 0.5, 0.5938, 0.5, 0.625, 0.5, 0.1875, 0.5, 0.1562, 0.5, 0.1562, 0.5, 0.1875, 0.5, 0.5938, 0.5, 0.5625, 0.5, 0.5625, 0.5, 0.5938, 0.5, 1.0, 0.5, 0.9688, 0.5, 0.9688, 0.5, 1.0, 0.5, 0.1562, 0.5, 0.125, 0.5, 0.125, 0.5, 0.1562, 0.5, 0.5625, 0.5, 0.5312, 0.5, 0.5312, 0.5, 0.5625, 0.5, 0.9688, 0.5, 0.9375, 0.5, 0.9375, 0.5, 0.9688, 0.5, 0.125, 0.5, 0.09375, 0.5, 0.09375, 0.5, 0.125, 0.5, 0.5312, 0.5, 0.5, 0.5, 0.5, 0.5, 0.5312, 0.5, 0.09375, 0.5, 0.0625, 0.5, 0.0625, 0.5, 0.09375, 0.5, 0.9375, 0.5, 0.9688, 0.5, 0.9688, 0.5, 0.9375, 0.5, 0.1562, 0.5, 0.125, 0.5, 0.125, 0.5, 0.1562, 0.5, 0.09375, 0.5, 0.125, 0.5, 0.125, 0.5, 0.09375, 0.5, 0.9375, 0.5, 0.9062, 0.5, 0.9062, 0.5, 0.9375, 0.5, 0.9062, 0.5, 0.9375, 0.5, 0.9375, 0.5, 0.9062, 0.5, 1.0, 0.5, 0.9688, 0.5, 0.9688, 0.5, 1.0, 0.5, 0.0625, 0.5, 0.09375, 0.5, 0.09375, 0.5, 0.0625, 0.5, 0.875, 0.5, 0.9062, 0.5, 0.9062, 0.5, 0.875, 0.5, 0.5938, 0.5, 0.5625, 0.5, 0.5625, 0.5, 0.5938, 0.5, 0.03125, 0.5, 0.0625, 0.5, 0.0625, 0.5, 0.03125, 0.5, 0.8438, 0.5, 0.875, 0.5, 0.875, 0.5, 0.8438, 0.5, 0.1875, 0.5, 0.1562, 0.5, 0.1562, 0.5, 0.1875, 0.5, 0.0, 0.5, 0.03125, 0.5, 0.03125, 0.5, 0.0, 0.5, 0.8125, 0.5, 0.8438, 0.5, 0.8438, 0.5, 0.8125, 0.5, 0.625, 0.5, 0.5938, 0.5, 0.5938, 0.5, 0.625, 0.5, 0.7812, 0.5, 0.8125, 0.5, 0.8125, 0.5, 0.7812, 0.5, 0.2188, 0.5, 0.1875, 0.5, 0.1875, 0.5, 0.2188, 0.5, 0.75, 0.5, 0.7812, 0.5, 0.7812, 0.5, 0.75, 0.5, 0.6562, 0.5, 0.625, 0.5, 0.625, 0.5, 0.6562, 0.5, 0.7188, 0.5, 0.75, 0.5, 0.75, 0.5, 0.7188, 0.5, 0.25, 0.5, 0.2188, 0.5, 0.2188, 0.5, 0.25, 0.5, 0.6875, 0.5, 0.7188, 0.5, 0.7188, 0.5, 0.6875, 0.5, 0.6875, 0.5, 0.6562, 0.5, 0.6562, 0.5, 0.6875, 0.5, 0.6562, 0.5, 0.6875, 0.5, 0.6875, 0.5, 0.6562, 0.5, 0.2812, 0.5, 0.25, 0.5, 0.25, 0.5, 0.2812, 0.5, 0.625, 0.5, 0.6562, 0.5, 0.6562, 0.5, 0.625, 0.5, 0.7188, 0.5, 0.6875, 0.5, 0.6875, 0.5, 0.7188, 0.5, 0.5938, 0.5, 0.625, 0.5, 0.625, 0.5, 0.5938, 0.5, 0.3125, 0.5, 0.2812, 0.5, 0.2812, 0.5, 0.3125, 0.5, 0.5625, 0.5, 0.5938, 0.5, 0.5938, 0.5, 0.5625, 0.5, 0.75, 0.5, 0.7188, 0.5, 0.7188, 0.5, 0.75, 0.5, 0.7812, 0.5, 0.0, 0.0, 0.75, 0.5, 0.7812, 0.5, 0.7188, 0.5, 0.7188, 0.5, 0.75, 0.5, 0.0, 0.0, 0.0, 0.0, 0.7812, 0.5, 0.7812, 0.5, 0.75, 0.5, 0.0, 0.0, 0.75, 0.5, 0.7188, 0.5, 0.7188, 0.5, 0.0, 0.0, 0.7188, 0.5, 0.7188, 0.5, 0.0, 0.0, 0.7812, 0.5, 0.7812, 0.5, 0.0, 0.0, 0.7188, 0.5, 0.7188, 0.5, 0.0, 0.0, 0.0, 0.0, 0.7812, 0.5, 0.7812, 0.5, 0.0, 0.0, 0.7188, 0.5, 0.7188, 0.5, 0.7188, 0.5, 0.7188, 0.5, 0.7812, 0.5, 0.0, 0.0, 0.0, 0.0, 0.7812, 0.5, 0.7188, 0.5, 0.0, 0.0, 0.0, 0.0, 0.7188, 0.5, 0.7812, 0.5, 0.7812, 0.5, 0.7812, 0.5, 0.7812, 0.5, 0.4375, 0.75, 0.4688, 0.75, 0.4688, 0.75, 0.4375, 0.75, 0.03125, 0.75, 0.0625, 0.75, 0.0625, 0.75, 0.03125, 0.75, 0.875, 0.75, 0.9062, 0.75, 0.9062, 0.75, 0.875, 0.75, 0.4688, 0.75, 0.5, 0.75, 0.5, 0.75, 0.4688, 0.75, 0.0625, 0.75, 0.09375, 0.75, 0.09375, 0.75, 0.0625, 0.75, 0.9062, 0.75, 0.9375, 0.75, 0.9375, 0.75, 0.9062, 0.75, 0.5, 0.75, 0.5312, 0.75, 0.5312, 0.75, 0.5, 0.75, 0.09375, 0.75, 0.125, 0.75, 0.125, 0.75, 0.09375, 0.75, 0.9375, 0.75, 0.9688, 0.75, 0.9688, 0.75, 0.9375, 0.75, 0.5312, 0.75, 0.5625, 0.75, 0.5625, 0.75, 0.5312, 0.75, 0.125, 0.75, 0.1562, 0.75, 0.1562, 0.75, 0.125, 0.75, 0.9688, 0.75, 1.0, 0.75, 1.0, 0.75, 0.9688, 0.75, 0.5625, 0.75, 0.5938, 0.75, 0.5938, 0.75, 0.5625, 0.75, 0.1562, 0.75, 0.1875, 0.75, 0.1875, 0.75, 0.1562, 0.75, 0.5938, 0.75, 0.625, 0.75, 0.625, 0.75, 0.5938, 0.75, 0.1875, 0.75, 0.2188, 0.75, 0.2188, 0.75, 0.1875, 0.75, 0.625, 0.75, 0.6562, 0.75, 0.6562, 0.75, 0.625, 0.75, 0.2188, 0.75, 0.25, 0.75, 0.25, 0.75, 0.2188, 0.75, 0.6562, 0.75, 0.6875, 0.75, 0.6875, 0.75, 0.6562, 0.75, 0.25, 0.75, 0.2812, 0.75, 0.2812, 0.75, 0.25, 0.75, 0.6875, 0.75, 0.7188, 0.75, 0.7188, 0.75, 0.6875, 0.75, 0.2812, 0.75, 0.3125, 0.75, 0.3125, 0.75, 0.2812, 0.75, 0.7188, 0.75, 0.75, 0.75, 0.75, 0.75, 0.7188, 0.75, 0.3125, 0.75, 0.3438, 0.75, 0.3438, 0.75, 0.3125, 0.75, 0.75, 0.75, 0.7812, 0.75, 0.7812, 0.75, 0.75, 0.75, 0.3438, 0.75, 0.375, 0.75, 0.375, 0.75, 0.3438, 0.75, 0.7812, 0.75, 0.8125, 0.75, 0.8125, 0.75, 0.7812, 0.75, 0.375, 0.75, 0.4062, 0.75, 0.4062, 0.75, 0.375, 0.75, 0.8125, 0.75, 0.8438, 0.75, 0.8438, 0.75, 0.8125, 0.75, 0.4062, 0.75, 0.4375, 0.75, 0.4375, 0.75, 0.4062, 0.75, 0.0, 0.75, 0.03125, 0.75, 0.03125, 0.75, 0.0, 0.75, 0.8438, 0.75, 0.875, 0.75, 0.875, 0.75, 0.8438, 0.75, 0.0625, 0.75, 0.09375, 0.75, 0.09375, 0.75, 0.0625, 0.75, 0.9062, 0.75, 0.9375, 0.75, 0.9375, 0.75, 0.9062, 0.75, 0.5, 0.75, 0.5312, 0.75, 0.5312, 0.75, 0.5, 0.75, 0.09375, 0.75, 0.125, 0.75, 0.125, 0.75, 0.09375, 0.75, 0.9375, 0.75, 0.9688, 0.75, 0.9688, 0.75, 0.9375, 0.75, 0.5312, 0.75, 0.5625, 0.75, 0.5625, 0.75, 0.5312, 0.75, 0.125, 0.75, 0.1562, 0.75, 0.1562, 0.75, 0.125, 0.75, 0.9688, 0.75, 1.0, 0.75, 1.0, 0.75, 0.9688, 0.75, 0.5625, 0.75, 0.5938, 0.75, 0.5938, 0.75, 0.5625, 0.75, 0.1562, 0.75, 0.1875, 0.75, 0.1875, 0.75, 0.1562, 0.75, 0.5938, 0.75, 0.625, 0.75, 0.625, 0.75, 0.5938, 0.75, 0.1875, 0.75, 0.2188, 0.75, 0.2188, 0.75, 0.1875, 0.75, 0.625, 0.75, 0.6562, 0.75, 0.6562, 0.75, 0.625, 0.75, 0.2188, 0.75, 0.25, 0.75, 0.25, 0.75, 0.2188, 0.75, 0.6562, 0.75, 0.6875, 0.75, 0.6875, 0.75, 0.6562, 0.75, 0.25, 0.75, 0.2812, 0.75, 0.2812, 0.75, 0.25, 0.75, 0.6875, 0.75, 0.7188, 0.75, 0.7188, 0.75, 0.6875, 0.75, 0.2812, 0.75, 0.3125, 0.75, 0.3125, 0.75, 0.2812, 0.75, 0.7188, 0.75, 0.75, 0.75, 0.75, 0.75, 0.7188, 0.75, 0.3125, 0.75, 0.3438, 0.75, 0.3438, 0.75, 0.3125, 0.75, 0.75, 0.75, 0.7812, 0.75, 0.7812, 0.75, 0.75, 0.75, 0.3438, 0.75, 0.375, 0.75, 0.375, 0.75, 0.3438, 0.75, 0.7812, 0.75, 0.8125, 0.75, 0.8125, 0.75, 0.7812, 0.75, 0.375, 0.75, 0.4062, 0.75, 0.4062, 0.75, 0.375, 0.75, 0.8125, 0.75, 0.8438, 0.75, 0.8438, 0.75, 0.8125, 0.75, 0.4062, 0.75, 0.4375, 0.75, 0.4375, 0.75, 0.4062, 0.75, 0.0, 0.75, 0.03125, 0.75, 0.03125, 0.75, 0.0, 0.75, 0.8438, 0.75, 0.875, 0.75, 0.875, 0.75, 0.8438, 0.75, 0.4375, 0.75, 0.4688, 0.75, 0.4688, 0.75, 0.4375, 0.75, 0.03125, 0.75, 0.0625, 0.75, 0.0625, 0.75, 0.03125, 0.75, 0.875, 0.75, 0.9062, 0.75, 0.9062, 0.75, 0.875, 0.75, 0.4688, 0.75, 0.5, 0.75, 0.5, 0.75, 0.4688, 0.75, 0.1562, 0.75, 0.1875, 0.75, 0.1875, 0.75, 0.1562, 0.75, 0.5938, 0.75, 0.625, 0.75, 0.625, 0.75, 0.5938, 0.75, 0.1875, 0.75, 0.2188, 0.75, 0.2188, 0.75, 0.1875, 0.75, 0.625, 0.75, 0.6562, 0.75, 0.6562, 0.75, 0.625, 0.75, 0.2188, 0.75, 0.25, 0.75, 0.25, 0.75, 0.2188, 0.75, 0.6562, 0.75, 0.6875, 0.75, 0.6875, 0.75, 0.6562, 0.75, 0.25, 0.75, 0.2812, 0.75, 0.2812, 0.75, 0.25, 0.75, 0.6875, 0.75, 0.7188, 0.75, 0.7188, 0.75, 0.6875, 0.75, 0.2812, 0.75, 0.3125, 0.75, 0.3125, 0.75, 0.2812, 0.75, 0.7188, 0.75, 0.75, 0.75, 0.75, 0.75, 0.7188, 0.75, 0.3125, 0.75, 0.3438, 0.75, 0.3438, 0.75, 0.3125, 0.75, 0.75, 0.75, 0.7812, 0.75, 0.7812, 0.75, 0.75, 0.75, 0.3438, 0.75, 0.375, 0.75, 0.375, 0.75, 0.3438, 0.75, 0.7812, 0.75, 0.8125, 0.75, 0.8125, 0.75, 0.7812, 0.75, 0.375, 0.75, 0.4062, 0.75, 0.4062, 0.75, 0.375, 0.75, 0.8125, 0.75, 0.8438, 0.75, 0.8438, 0.75, 0.8125, 0.75, 0.4062, 0.75, 0.4375, 0.75, 0.4375, 0.75, 0.4062, 0.75, 0.0, 0.75, 0.03125, 0.75, 0.03125, 0.75, 0.0, 0.75, 0.8438, 0.75, 0.875, 0.75, 0.875, 0.75, 0.8438, 0.75, 0.4375, 0.75, 0.4688, 0.75, 0.4688, 0.75, 0.4375, 0.75, 0.03125, 0.75, 0.0625, 0.75, 0.0625, 0.75, 0.03125, 0.75, 0.875, 0.75, 0.9062, 0.75, 0.9062, 0.75, 0.875, 0.75, 0.4688, 0.75, 0.5, 0.75, 0.5, 0.75, 0.4688, 0.75, 0.0625, 0.75, 0.09375, 0.75, 0.09375, 0.75, 0.0625, 0.75, 0.9062, 0.75, 0.9375, 0.75, 0.9375, 0.75, 0.9062, 0.75, 0.5, 0.75, 0.5312, 0.75, 0.5312, 0.75, 0.5, 0.75, 0.09375, 0.75, 0.125, 0.75, 0.125, 0.75, 0.09375, 0.75, 0.9375, 0.75, 0.9688, 0.75, 0.9688, 0.75, 0.9375, 0.75, 0.5312, 0.75, 0.5625, 0.75, 0.5625, 0.75, 0.5312, 0.75, 0.125, 0.75, 0.1562, 0.75, 0.1562, 0.75, 0.125, 0.75, 0.9688, 0.75, 1.0, 0.75, 1.0, 0.75, 0.9688, 0.75, 0.5625, 0.75, 0.5938, 0.75, 0.5938, 0.75, 0.5625, 0.75, 0.03125, 0.75, 0.0625, 0.75, 0.09375, 0.75, 0.125, 0.75, 0.1562, 0.75, 0.1875, 0.75, 0.2188, 0.75, 0.25, 0.75, 0.2812, 0.75, 0.3125, 0.75, 0.3438, 0.75, 0.375, 0.75, 0.4062, 0.75, 0.4375, 0.75, 0.4688, 0.75, 0.5, 0.75, 0.5312, 0.75, 0.5625, 0.75, 0.5938, 0.75, 0.625, 0.75, 0.6562, 0.75, 0.6875, 0.75, 0.7188, 0.75, 0.75, 0.75, 0.7812, 0.75, 0.8125, 0.75, 0.8438, 0.75, 0.875, 0.75, 0.9062, 0.75, 0.9375, 0.75, 0.9688, 0.75, 1.0, 0.75])
me_cylinder.materials.append(mat_material_001)
me_cylinder.materials.append(mat_material_002)
me_cylinder.materials.append(mat_material_003)
me_cylinder.use_remesh_fix_poles = True
me_cylinder.use_remesh_preserve_attributes = False
me_cylinder.use_mirror_vertex_groups = False
me_cylinder.update()

# ---- objects
ob_cylinder = bpy.data.objects.new('Cylinder', me_cylinder)

# ---- transforms, parenting, visibility, modifiers, constraints
ob_cylinder.location = (0.0, 0.0, 0.0)
ob_cylinder.rotation_euler = (-0.0, 1.571, -0.0)
ob_cylinder.lineart.crease_threshold = 0.0

# ---- collection membership
col_collection.objects.link(ob_cylinder)

# ---- scene / render settings (as saved in the file)
scene.frame_start = 1; scene.frame_end = 250; scene.frame_set(70)
scene.render.engine = 'BLENDER_EEVEE_NEXT'
scene.cycles.use_denoising = False
scene.cycles.samples = 128
scene.cycles.sampling_pattern = 'TABULATED_SOBOL'
scene.cycles.use_adaptive_sampling = False
scene.cycles.use_light_tree = False
scene.view_settings.view_transform = 'Filmic'
bpy.context.view_layer.update()

# ---- added for rendering (the .blend has no active camera and no usable light): camera, sun
cam_auto = bpy.data.cameras.new('AutoCamera')
cam_auto.lens = 50.0
cam_auto.sensor_width = 36.0
cam_auto.clip_end = 1000.0
ob_auto_camera = bpy.data.objects.new('AutoCamera', cam_auto)
scene.collection.objects.link(ob_auto_camera)
ob_auto_camera.location = (11.0068, -11.6565, 7.74453)
ob_auto_camera.rotation_euler = (1.09748, -7.21219e-08, 0.694738)
scene.camera = ob_auto_camera
light_auto_sun = bpy.data.lights.new('AutoSun', 'SUN')
light_auto_sun.energy = 3.0
light_auto_sun.angle = 0.0523599
ob_auto_sun = bpy.data.objects.new('AutoSun', light_auto_sun)
scene.collection.objects.link(ob_auto_sun)
ob_auto_sun.rotation_euler = (0.872665, 0.174533, 0.523599)
bpy.context.view_layer.update()
